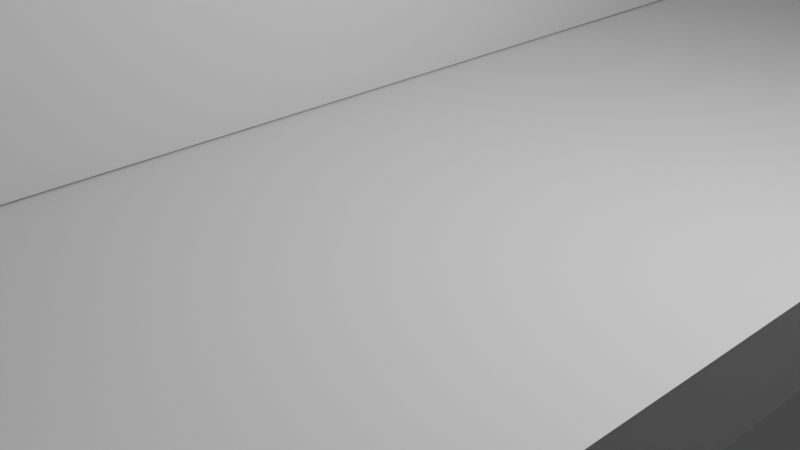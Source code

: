 # Source: horizontal_bar1.blend  (saved by Blender 3.3.6; exported with 4.5.12 LTS)
import bpy
from mathutils import Matrix  # noqa: F401  (used for matrix-valued properties, if any)

bpy.ops.wm.read_factory_settings(use_empty=True)
scene = bpy.context.scene
scene.name = 'Scene'

# ---- collections
col_collection = bpy.data.collections.new('Collection'); scene.collection.children.link(col_collection)

# ---- materials (node trees are filled in below, after node groups)
mat_material = bpy.data.materials.new('Material')
mat_material.alpha_threshold = 0.0
mat_material.use_transparent_shadow = False
mat_material.roughness = 0.5
mat_material.line_color = (0.0, 0.0, 0.0, 1.0)

# ---- material node trees
mat_material.use_nodes = True; mat_material.node_tree.nodes.clear()
_N = mat_material.node_tree.nodes; _L = mat_material.node_tree.links
n0 = _N.new('ShaderNodeOutputMaterial'); n0.name = 'Material Output'; n0.location = (300, 300)
n1 = _N.new('ShaderNodeBsdfPrincipled'); n1.name = 'Principled BSDF'; n1.location = (10, 300)
n1.distribution = 'GGX'
n1.subsurface_method = 'RANDOM_WALK_SKIN'
n1.inputs[3].default_value = 1.45
n1.inputs[27].default_value = (0.0, 0.0, 0.0, 1.0)
n1.inputs[28].default_value = 1.0
_L.new(n1.outputs[0], n0.inputs[0])
n0.is_active_output = True

# ---- world
world_world = bpy.data.worlds.new('World'); scene.world = world_world
world_world.use_nodes = True; world_world.node_tree.nodes.clear()
_N = world_world.node_tree.nodes; _L = world_world.node_tree.links
n0 = _N.new('ShaderNodeOutputWorld'); n0.name = 'World Output'; n0.location = (300, 300)
n1 = _N.new('ShaderNodeBackground'); n1.name = 'Background'; n1.location = (10, 300)
n1.inputs[0].default_value = (0.05088, 0.05088, 0.05088, 1.0)
_L.new(n1.outputs[0], n0.inputs[0])
n0.is_active_output = True
world_world.color = (0.05088, 0.05088, 0.05088)
world_world.use_sun_shadow = False
world_world.sun_shadow_jitter_overblur = 0.0

# ---- cameras
cam_camera = bpy.data.cameras.new('Camera')
cam_camera.clip_end = 100.0
cam_camera.ortho_scale = 7.314

# ---- lights
light_light = bpy.data.lights.new('Light', 'POINT')
light_light.transmission_factor = 0.0
light_light.energy = 1000.0
light_light.shadow_soft_size = 0.1
light_light.shadow_maximum_resolution = 0.006
light_light.use_absolute_resolution = True

# ---- meshes
me_cube = bpy.data.meshes.new('Cube')
me_cube.from_pydata([(1.0, 1.0, 1.0), (1.0, 1.0, -1.0), (1.0, -1.0, 1.0), (1.0, -1.0, -1.0), (-1.0, 1.0, 1.0), (-1.0, 1.0, -1.0), (-1.0, -1.0, 1.0), (-1.0, -1.0, -1.0), (-1.0, 0.8947, -1.0), (-1.0, 0.7895, -1.0), (-1.0, 0.6842, -1.0), (-1.0, 0.5789, -1.0), (-1.0, 0.4737, -1.0), (-1.0, 0.3684, -1.0), (-1.0, 0.2632, -1.0), (-1.0, 0.1579, -1.0), (-1.0, 0.05263, -1.0), (-1.0, -0.05263, -1.0), (-1.0, -0.1579, -1.0), (-1.0, -0.2632, -1.0), (-1.0, -0.3684, -1.0), (-1.0, -0.4737, -1.0), (-1.0, -0.5789, -1.0), (-1.0, -0.6842, -1.0), (-1.0, -0.7895, -1.0), (-1.0, -0.8947, -1.0), (0.7224, 0.8833, 1.0), (0.7224, 0.8009, 1.0), (0.7224, 0.6728, 1.0), (0.7224, 0.5903, 1.0), (0.7224, 0.4623, 1.0), (0.7224, 0.3798, 1.0), (0.7224, 0.2518, 1.0), (0.7224, 0.1693, 1.0), (0.7224, 0.04124, 1.0), (0.7224, -0.04124, 1.0), (0.7224, -0.1693, 1.0), (0.7224, -0.2518, 1.0), (0.7224, -0.3798, 1.0), (0.7224, -0.4623, 1.0), (0.7224, -0.5903, 1.0), (0.7224, -0.6728, 1.0), (0.7224, -0.8009, 1.0), (0.7224, -0.8833, 1.0), (0.2776, -0.8833, 1.0), (0.2776, -0.8009, 1.0), (0.2776, -0.6728, 1.0), (0.2776, -0.5903, 1.0), (0.2776, -0.4623, 1.0), (0.2776, -0.3798, 1.0), (0.2776, -0.2518, 1.0), (0.2776, -0.1693, 1.0), (0.2776, -0.04124, 1.0), (0.2776, 0.04124, 1.0), (0.2776, 0.1693, 1.0), (0.2776, 0.2518, 1.0), (0.2776, 0.3798, 1.0), (0.2776, 0.4623, 1.0), (0.2776, 0.5903, 1.0), (0.2776, 0.6728, 1.0), (0.2776, 0.8009, 1.0), (0.2776, 0.8833, 1.0), (1.0, -0.8947, -1.0), (1.0, -0.7895, -1.0), (1.0, -0.6842, -1.0), (1.0, -0.5789, -1.0), (1.0, -0.4737, -1.0), (1.0, -0.3684, -1.0), (1.0, -0.2632, -1.0), (1.0, -0.1579, -1.0), (1.0, -0.05263, -1.0), (1.0, 0.05263, -1.0), (1.0, 0.1579, -1.0), (1.0, 0.2632, -1.0), (1.0, 0.3684, -1.0), (1.0, 0.4737, -1.0), (1.0, 0.5789, -1.0), (1.0, 0.6842, -1.0), (1.0, 0.7895, -1.0), (1.0, 0.8947, -1.0), (1.0, 0.8947, 1.0), (1.0, 0.7895, 1.0), (1.0, 0.6842, 1.0), (1.0, 0.5789, 1.0), (1.0, 0.4737, 1.0), (1.0, 0.3684, 1.0), (1.0, 0.2632, 1.0), (1.0, 0.1579, 1.0), (1.0, 0.05263, 1.0), (1.0, -0.05263, 1.0), (1.0, -0.1579, 1.0), (1.0, -0.2632, 1.0), (1.0, -0.3684, 1.0), (1.0, -0.4737, 1.0), (1.0, -0.5789, 1.0), (1.0, -0.6842, 1.0), (1.0, -0.7895, 1.0), (1.0, -0.8947, 1.0), (-1.0, -0.8947, 1.0), (-1.0, -0.7895, 1.0), (-1.0, -0.6842, 1.0), (-1.0, -0.5789, 1.0), (-1.0, -0.4737, 1.0), (-1.0, -0.3684, 1.0), (-1.0, -0.2632, 1.0), (-1.0, -0.1579, 1.0), (-1.0, -0.05263, 1.0), (-1.0, 0.05263, 1.0), (-1.0, 0.1579, 1.0), (-1.0, 0.2632, 1.0), (-1.0, 0.3684, 1.0), (-1.0, 0.4737, 1.0), (-1.0, 0.5789, 1.0), (-1.0, 0.6842, 1.0), (-1.0, 0.7895, 1.0), (-1.0, 0.8947, 1.0), (0.7224, 0.8833, 1.0), (0.7224, 0.8009, 1.0), (0.7224, 0.6728, 1.0), (0.7224, 0.5903, 1.0), (0.7224, 0.4623, 1.0), (0.7224, 0.3798, 1.0), (0.7224, 0.2518, 1.0), (0.7224, 0.1693, 1.0), (0.7224, 0.04124, 1.0), (0.7224, -0.04124, 1.0), (0.7224, -0.1693, 1.0), (0.7224, -0.2518, 1.0), (0.7224, -0.3798, 1.0), (0.7224, -0.4623, 1.0), (0.7224, -0.5903, 1.0), (0.7224, -0.6728, 1.0), (0.7224, -0.8009, 1.0), (0.7224, -0.8833, 1.0), (0.2776, -0.8833, 1.0), (0.2776, -0.8009, 1.0), (0.2776, -0.6728, 1.0), (0.2776, -0.5903, 1.0), (0.2776, -0.4623, 1.0), (0.2776, -0.3798, 1.0), (0.2776, -0.2518, 1.0), (0.2776, -0.1693, 1.0), (0.2776, -0.04124, 1.0), (0.2776, 0.04124, 1.0), (0.2776, 0.1693, 1.0), (0.2776, 0.2518, 1.0), (0.2776, 0.3798, 1.0), (0.2776, 0.4623, 1.0), (0.2776, 0.5903, 1.0), (0.2776, 0.6728, 1.0), (0.2776, 0.8009, 1.0), (0.2776, 0.8833, 1.0), (0.7224, 0.8833, 1.0), (0.7224, 0.8009, 1.0), (0.7224, 0.4623, 1.0), (0.7224, 0.3798, 1.0), (0.7224, 0.2518, 1.0), (0.7224, 0.1693, 1.0), (0.7224, -0.1693, 1.0), (0.7224, -0.2518, 1.0), (0.7224, -0.3798, 1.0), (0.7224, -0.4623, 1.0), (0.7224, -0.8009, 1.0), (0.7224, -0.8833, 1.0), (0.4843, -0.8833, 1.0), (0.4843, -0.8009, 1.0), (0.4843, -0.4623, 1.0), (0.4843, -0.3798, 1.0), (0.2776, -0.2518, 1.0), (0.2776, -0.1693, 1.0), (0.2776, 0.1693, 1.0), (0.2776, 0.2518, 1.0), (0.4843, 0.3798, 1.0), (0.4843, 0.4623, 1.0), (0.4843, 0.8009, 1.0), (0.4843, 0.8833, 1.0), (0.7224, 0.8833, 25.17), (0.7224, 0.8009, 25.17), (0.7224, 0.4623, 25.17), (0.7224, 0.3798, 25.17), (0.7224, -0.3798, 25.17), (0.7224, -0.4623, 25.17), (0.6106, -0.8009, 25.28), (0.7224, -0.8833, 25.17), (0.4843, -0.8833, 25.17), (0.3894, -0.8009, 25.28), (0.4843, -0.4623, 25.17), (0.4843, -0.3798, 25.17), (0.4843, 0.3798, 25.17), (0.4843, 0.4623, 25.17), (0.4843, 0.8009, 25.17), (0.4843, 0.8833, 25.17), (0.7224, 0.8833, 26.83), (0.7224, 0.8009, 26.83), (0.7224, 0.4623, 26.83), (0.7224, 0.3798, 26.83), (0.7224, -0.3798, 26.83), (0.7224, -0.4623, 26.83), (0.6106, -0.8009, 26.72), (0.7224, -0.8833, 26.83), (0.2776, -0.8833, 26.83), (0.3894, -0.8009, 26.72), (0.2776, -0.4623, 26.83), (0.2776, -0.3798, 26.83), (0.2776, 0.3798, 26.83), (0.2776, 0.4623, 26.83), (0.2776, 0.8009, 26.83), (0.2776, 0.8833, 26.83), (-0.5159, -0.8833, 25.17), (-0.5159, -0.8009, 25.17), (-0.5159, -0.4623, 25.17), (-0.5159, -0.3798, 25.17), (-0.5159, 0.3798, 25.17), (-0.5159, 0.4623, 25.17), (-0.5159, 0.8009, 25.17), (-0.5159, 0.8833, 25.17), (-0.5159, -0.8833, 26.83), (-0.5159, -0.8009, 26.83), (-0.5159, -0.4623, 26.83), (-0.5159, -0.3798, 26.83), (-0.5159, 0.3798, 26.83), (-0.5159, 0.4623, 26.83), (-0.5159, 0.8009, 26.83), (-0.5159, 0.8833, 26.83), (0.4843, -0.8009, 25.17), (0.7224, -0.8009, 25.17), (0.2776, -0.8009, 26.83), (0.7224, -0.8009, 26.83), (0.3894, -0.8009, 25.28), (0.6106, -0.8009, 25.28), (0.3894, -0.8009, 26.72), (0.6106, -0.8009, 26.72), (0.7224, -0.8009, 1.0), (0.7224, -0.8833, 1.0), (0.4843, -0.8833, 1.0), (0.4843, -0.8009, 1.0), (0.4843, -0.3798, 1.0), (0.7224, -0.3798, 1.0), (0.7224, -0.4623, 1.0), (0.4843, -0.4623, 1.0), (0.4843, 0.4623, 1.0), (0.7224, 0.4623, 1.0), (0.7224, 0.3798, 1.0), (0.4843, 0.3798, 1.0), (0.4843, 0.8833, 1.0), (0.7224, 0.8833, 1.0), (0.7224, 0.8009, 1.0), (0.4843, 0.8009, 1.0)], [], [(97, 98, 6, 2), (3, 2, 6, 7), (8, 115, 4, 5), (25, 62, 3, 7), (62, 97, 2, 3), (5, 4, 0, 1), (1, 0, 80, 79), (79, 80, 81, 78), (78, 81, 82, 77), (77, 82, 83, 76), (76, 83, 84, 75), (75, 84, 85, 74), (74, 85, 86, 73), (73, 86, 87, 72), (72, 87, 88, 71), (71, 88, 89, 70), (70, 89, 90, 69), (69, 90, 91, 68), (68, 91, 92, 67), (67, 92, 93, 66), (66, 93, 94, 65), (65, 94, 95, 64), (64, 95, 96, 63), (63, 96, 97, 62), (5, 1, 79, 8), (8, 79, 78, 9), (9, 78, 77, 10), (10, 77, 76, 11), (11, 76, 75, 12), (12, 75, 74, 13), (13, 74, 73, 14), (14, 73, 72, 15), (15, 72, 71, 16), (16, 71, 70, 17), (17, 70, 69, 18), (18, 69, 68, 19), (19, 68, 67, 20), (20, 67, 66, 21), (21, 66, 65, 22), (22, 65, 64, 23), (23, 64, 63, 24), (24, 63, 62, 25), (7, 6, 98, 25), (25, 98, 99, 24), (24, 99, 100, 23), (23, 100, 101, 22), (22, 101, 102, 21), (21, 102, 103, 20), (20, 103, 104, 19), (19, 104, 105, 18), (18, 105, 106, 17), (17, 106, 107, 16), (16, 107, 108, 15), (15, 108, 109, 14), (14, 109, 110, 13), (13, 110, 111, 12), (12, 111, 112, 11), (11, 112, 113, 10), (10, 113, 114, 9), (9, 114, 115, 8), (0, 4, 115, 80), (59, 58, 148, 149), (81, 114, 113, 82), (50, 37, 127, 140), (83, 112, 111, 84), (31, 30, 120, 121), (85, 110, 109, 86), (57, 56, 146, 147), (87, 108, 107, 88), (36, 51, 141, 126), (89, 106, 105, 90), (29, 28, 118, 119), (91, 104, 103, 92), (55, 54, 144, 145), (93, 102, 101, 94), (52, 35, 125, 142), (95, 100, 99, 96), (27, 26, 116, 117), (26, 27, 81, 80), (28, 29, 83, 82), (30, 31, 85, 84), (32, 33, 87, 86), (34, 35, 89, 88), (36, 37, 91, 90), (38, 39, 93, 92), (40, 41, 95, 94), (42, 43, 97, 96), (44, 45, 99, 98), (46, 47, 101, 100), (48, 49, 103, 102), (50, 51, 105, 104), (52, 53, 107, 106), (54, 55, 109, 108), (56, 57, 111, 110), (58, 59, 113, 112), (60, 61, 115, 114), (61, 26, 80, 115), (27, 60, 114, 81), (59, 28, 82, 113), (29, 58, 112, 83), (57, 30, 84, 111), (31, 56, 110, 85), (55, 32, 86, 109), (33, 54, 108, 87), (53, 34, 88, 107), (35, 52, 106, 89), (51, 36, 90, 105), (37, 50, 104, 91), (49, 38, 92, 103), (39, 48, 102, 93), (47, 40, 94, 101), (41, 46, 100, 95), (45, 42, 96, 99), (43, 44, 98, 97), (132, 135, 165, 162), (118, 149, 148, 119), (150, 117, 153, 174), (139, 138, 166, 167), (124, 143, 142, 125), (116, 151, 175, 152), (123, 122, 156, 157), (130, 137, 136, 131), (144, 123, 157, 170), (33, 32, 122, 123), (38, 49, 139, 128), (61, 60, 150, 151), (35, 34, 124, 125), (48, 39, 129, 138), (26, 61, 151, 116), (37, 36, 126, 127), (40, 47, 137, 130), (60, 27, 117, 150), (39, 38, 128, 129), (46, 41, 131, 136), (28, 59, 149, 118), (41, 40, 130, 131), (42, 45, 135, 132), (58, 29, 119, 148), (43, 42, 132, 133), (44, 43, 133, 134), (30, 57, 147, 120), (45, 44, 134, 135), (56, 31, 121, 146), (47, 46, 136, 137), (32, 55, 145, 122), (49, 48, 138, 139), (54, 33, 123, 144), (51, 50, 140, 141), (34, 53, 143, 124), (53, 52, 142, 143), (247, 246, 177, 190), (237, 236, 187, 180), (156, 171, 170, 157), (158, 169, 168, 159), (233, 232, 225, 183), (245, 244, 191, 176), (141, 140, 168, 169), (127, 126, 158, 159), (134, 133, 163, 164), (126, 141, 169, 158), (129, 128, 160, 161), (145, 144, 170, 171), (140, 127, 159, 168), (120, 147, 173, 154), (117, 116, 152, 153), (147, 146, 172, 173), (128, 139, 167, 160), (133, 132, 162, 163), (146, 121, 155, 172), (138, 129, 161, 166), (135, 134, 164, 165), (122, 145, 171, 156), (121, 120, 154, 155), (151, 150, 174, 175), (178, 189, 205, 194), (181, 180, 196, 197), (190, 177, 193, 206), (179, 178, 194, 195), (235, 234, 184, 224), (239, 238, 181, 186), (241, 240, 189, 178), (236, 239, 186, 187), (232, 235, 224, 225), (246, 245, 176, 177), (243, 242, 179, 188), (234, 233, 183, 184), (242, 241, 178, 179), (240, 243, 188, 189), (244, 247, 190, 191), (238, 237, 180, 181), (192, 207, 206, 193), (194, 205, 204, 195), (196, 203, 202, 197), (227, 226, 200, 199), (183, 225, 227, 199), (188, 179, 195, 204), (206, 207, 223, 222), (180, 187, 203, 196), (186, 202, 218, 210), (186, 181, 197, 202), (204, 205, 221, 220), (198, 182, 229, 231), (203, 187, 211, 219), (177, 176, 192, 193), (184, 183, 199, 200), (176, 191, 207, 192), (209, 208, 216, 217), (211, 210, 218, 219), (213, 212, 220, 221), (215, 214, 222, 223), (205, 189, 213, 221), (207, 191, 215, 223), (224, 184, 208, 209), (187, 186, 210, 211), (188, 204, 220, 212), (189, 188, 212, 213), (184, 200, 216, 208), (200, 226, 217, 216), (190, 206, 222, 214), (191, 190, 214, 215), (226, 224, 209, 217), (202, 203, 219, 218), (185, 182, 225, 224), (198, 201, 226, 227), (182, 198, 227, 225), (201, 185, 224, 226), (229, 228, 230, 231), (182, 185, 228, 229), (185, 201, 230, 228), (201, 198, 231, 230), (164, 163, 233, 234), (162, 165, 235, 232), (165, 164, 234, 235), (163, 162, 232, 233), (161, 160, 237, 238), (167, 166, 239, 236), (166, 161, 238, 239), (160, 167, 236, 237), (173, 172, 243, 240), (155, 154, 241, 242), (172, 155, 242, 243), (154, 173, 240, 241), (175, 174, 247, 244), (153, 152, 245, 246), (152, 175, 244, 245), (174, 153, 246, 247)])
_uv = me_cube.uv_layers.new(name='UVMap')
_uv.uv.foreach_set('vector', [0.625, 0.7368, 0.875, 0.7368, 0.875, 0.75, 0.625, 0.75, 0.375, 0.75, 0.625, 0.75, 0.625, 1.0, 0.375, 1.0, 0.375, 0.2368, 0.625, 0.2368, 0.625, 0.25, 0.375, 0.25, 0.125, 0.7368, 0.375, 0.7368, 0.375, 0.75, 0.125, 0.75, 0.375, 0.7368, 0.625, 0.7368, 0.625, 0.75, 0.375, 0.75, 0.375, 0.25, 0.625, 0.25, 0.625, 0.5, 0.375, 0.5, 0.375, 0.5, 0.625, 0.5, 0.625, 0.5132, 0.375, 0.5132, 0.375, 0.5132, 0.625, 0.5132, 0.625, 0.5263, 0.375, 0.5263, 0.375, 0.5263, 0.625, 0.5263, 0.625, 0.5395, 0.375, 0.5395, 0.375, 0.5395, 0.625, 0.5395, 0.625, 0.5526, 0.375, 0.5526, 0.375, 0.5526, 0.625, 0.5526, 0.625, 0.5658, 0.375, 0.5658, 0.375, 0.5658, 0.625, 0.5658, 0.625, 0.5789, 0.375, 0.5789, 0.375, 0.5789, 0.625, 0.5789, 0.625, 0.5921, 0.375, 0.5921, 0.375, 0.5921, 0.625, 0.5921, 0.625, 0.6053, 0.375, 0.6053, 0.375, 0.6053, 0.625, 0.6053, 0.625, 0.6184, 0.375, 0.6184, 0.375, 0.6184, 0.625, 0.6184, 0.625, 0.6316, 0.375, 0.6316, 0.375, 0.6316, 0.625, 0.6316, 0.625, 0.6447, 0.375, 0.6447, 0.375, 0.6447, 0.625, 0.6447, 0.625, 0.6579, 0.375, 0.6579, 0.375, 0.6579, 0.625, 0.6579, 0.625, 0.6711, 0.375, 0.6711, 0.375, 0.6711, 0.625, 0.6711, 0.625, 0.6842, 0.375, 0.6842, 0.375, 0.6842, 0.625, 0.6842, 0.625, 0.6974, 0.375, 0.6974, 0.375, 0.6974, 0.625, 0.6974, 0.625, 0.7105, 0.375, 0.7105, 0.375, 0.7105, 0.625, 0.7105, 0.625, 0.7237, 0.375, 0.7237, 0.375, 0.7237, 0.625, 0.7237, 0.625, 0.7368, 0.375, 0.7368, 0.125, 0.5, 0.375, 0.5, 0.375, 0.5132, 0.125, 0.5132, 0.125, 0.5132, 0.375, 0.5132, 0.375, 0.5263, 0.125, 0.5263, 0.125, 0.5263, 0.375, 0.5263, 0.375, 0.5395, 0.125, 0.5395, 0.125, 0.5395, 0.375, 0.5395, 0.375, 0.5526, 0.125, 0.5526, 0.125, 0.5526, 0.375, 0.5526, 0.375, 0.5658, 0.125, 0.5658, 0.125, 0.5658, 0.375, 0.5658, 0.375, 0.5789, 0.125, 0.5789, 0.125, 0.5789, 0.375, 0.5789, 0.375, 0.5921, 0.125, 0.5921, 0.125, 0.5921, 0.375, 0.5921, 0.375, 0.6053, 0.125, 0.6053, 0.125, 0.6053, 0.375, 0.6053, 0.375, 0.6184, 0.125, 0.6184, 0.125, 0.6184, 0.375, 0.6184, 0.375, 0.6316, 0.125, 0.6316, 0.125, 0.6316, 0.375, 0.6316, 0.375, 0.6447, 0.125, 0.6447, 0.125, 0.6447, 0.375, 0.6447, 0.375, 0.6579, 0.125, 0.6579, 0.125, 0.6579, 0.375, 0.6579, 0.375, 0.6711, 0.125, 0.6711, 0.125, 0.6711, 0.375, 0.6711, 0.375, 0.6842, 0.125, 0.6842, 0.125, 0.6842, 0.375, 0.6842, 0.375, 0.6974, 0.125, 0.6974, 0.125, 0.6974, 0.375, 0.6974, 0.375, 0.7105, 0.125, 0.7105, 0.125, 0.7105, 0.375, 0.7105, 0.375, 0.7237, 0.125, 0.7237, 0.125, 0.7237, 0.375, 0.7237, 0.375, 0.7368, 0.125, 0.7368, 0.375, 0.0, 0.625, 0.0, 0.625, 0.01316, 0.375, 0.01316, 0.375, 0.01316, 0.625, 0.01316, 0.625, 0.02632, 0.375, 0.02632, 0.375, 0.02632, 0.625, 0.02632, 0.625, 0.03947, 0.375, 0.03947, 0.375, 0.03947, 0.625, 0.03947, 0.625, 0.05263, 0.375, 0.05263, 0.375, 0.05263, 0.625, 0.05263, 0.625, 0.06579, 0.375, 0.06579, 0.375, 0.06579, 0.625, 0.06579, 0.625, 0.07895, 0.375, 0.07895, 0.375, 0.07895, 0.625, 0.07895, 0.625, 0.09211, 0.375, 0.09211, 0.375, 0.09211, 0.625, 0.09211, 0.625, 0.1053, 0.375, 0.1053, 0.375, 0.1053, 0.625, 0.1053, 0.625, 0.1184, 0.375, 0.1184, 0.375, 0.1184, 0.625, 0.1184, 0.625, 0.1316, 0.375, 0.1316, 0.375, 0.1316, 0.625, 0.1316, 0.625, 0.1447, 0.375, 0.1447, 0.375, 0.1447, 0.625, 0.1447, 0.625, 0.1579, 0.375, 0.1579, 0.375, 0.1579, 0.625, 0.1579, 0.625, 0.1711, 0.375, 0.1711, 0.375, 0.1711, 0.625, 0.1711, 0.625, 0.1842, 0.375, 0.1842, 0.375, 0.1842, 0.625, 0.1842, 0.625, 0.1974, 0.375, 0.1974, 0.375, 0.1974, 0.625, 0.1974, 0.625, 0.2105, 0.375, 0.2105, 0.375, 0.2105, 0.625, 0.2105, 0.625, 0.2237, 0.375, 0.2237, 0.375, 0.2237, 0.625, 0.2237, 0.625, 0.2368, 0.375, 0.2368, 0.625, 0.5, 0.875, 0.5, 0.875, 0.5132, 0.625, 0.5132, 0.8736, 0.5409, 0.8736, 0.5512, 0.8736, 0.5512, 0.8736, 0.5409, 0.625, 0.5263, 0.875, 0.5263, 0.875, 0.5395, 0.625, 0.5395, 0.8736, 0.6565, 0.6264, 0.6565, 0.6264, 0.6565, 0.8736, 0.6565, 0.625, 0.5526, 0.875, 0.5526, 0.875, 0.5658, 0.625, 0.5658, 0.6264, 0.5775, 0.6264, 0.5672, 0.6264, 0.5672, 0.6264, 0.5775, 0.625, 0.5789, 0.875, 0.5789, 0.875, 0.5921, 0.625, 0.5921, 0.8736, 0.5672, 0.8736, 0.5775, 0.8736, 0.5775, 0.8736, 0.5672, 0.625, 0.6053, 0.875, 0.6053, 0.875, 0.6184, 0.625, 0.6184, 0.6264, 0.6462, 0.8736, 0.6462, 0.8736, 0.6462, 0.6264, 0.6462, 0.625, 0.6316, 0.875, 0.6316, 0.875, 0.6447, 0.625, 0.6447, 0.6264, 0.5512, 0.6264, 0.5409, 0.6264, 0.5409, 0.6264, 0.5512, 0.625, 0.6579, 0.875, 0.6579, 0.875, 0.6711, 0.625, 0.6711, 0.8736, 0.5935, 0.8736, 0.6038, 0.8736, 0.6038, 0.8736, 0.5935, 0.625, 0.6842, 0.875, 0.6842, 0.875, 0.6974, 0.625, 0.6974, 0.8736, 0.6302, 0.6264, 0.6302, 0.6264, 0.6302, 0.8736, 0.6302, 0.625, 0.7105, 0.875, 0.7105, 0.875, 0.7237, 0.625, 0.7237, 0.6264, 0.5249, 0.6264, 0.5146, 0.6264, 0.5146, 0.6264, 0.5249, 0.6264, 0.5146, 0.6264, 0.5249, 0.625, 0.5263, 0.625, 0.5132, 0.6264, 0.5409, 0.6264, 0.5512, 0.625, 0.5526, 0.625, 0.5395, 0.6264, 0.5672, 0.6264, 0.5775, 0.625, 0.5789, 0.625, 0.5658, 0.6264, 0.5935, 0.6264, 0.6038, 0.625, 0.6053, 0.625, 0.5921, 0.6264, 0.6198, 0.6264, 0.6302, 0.625, 0.6316, 0.625, 0.6184, 0.6264, 0.6462, 0.6264, 0.6565, 0.625, 0.6579, 0.625, 0.6447, 0.6264, 0.6725, 0.6264, 0.6828, 0.625, 0.6842, 0.625, 0.6711, 0.6264, 0.6988, 0.6264, 0.7091, 0.625, 0.7105, 0.625, 0.6974, 0.6264, 0.7251, 0.6264, 0.7354, 0.625, 0.7368, 0.625, 0.7237, 0.8736, 0.7354, 0.8736, 0.7251, 0.875, 0.7237, 0.875, 0.7368, 0.8736, 0.7091, 0.8736, 0.6988, 0.875, 0.6974, 0.875, 0.7105, 0.8736, 0.6828, 0.8736, 0.6725, 0.875, 0.6711, 0.875, 0.6842, 0.8736, 0.6565, 0.8736, 0.6462, 0.875, 0.6447, 0.875, 0.6579, 0.8736, 0.6302, 0.8736, 0.6198, 0.875, 0.6184, 0.875, 0.6316, 0.8736, 0.6038, 0.8736, 0.5935, 0.875, 0.5921, 0.875, 0.6053, 0.8736, 0.5775, 0.8736, 0.5672, 0.875, 0.5658, 0.875, 0.5789, 0.8736, 0.5512, 0.8736, 0.5409, 0.875, 0.5395, 0.875, 0.5526, 0.8736, 0.5249, 0.8736, 0.5146, 0.875, 0.5132, 0.875, 0.5263, 0.8736, 0.5146, 0.6264, 0.5146, 0.625, 0.5132, 0.875, 0.5132, 0.6264, 0.5249, 0.8736, 0.5249, 0.875, 0.5263, 0.625, 0.5263, 0.8736, 0.5409, 0.6264, 0.5409, 0.625, 0.5395, 0.875, 0.5395, 0.6264, 0.5512, 0.8736, 0.5512, 0.875, 0.5526, 0.625, 0.5526, 0.8736, 0.5672, 0.6264, 0.5672, 0.625, 0.5658, 0.875, 0.5658, 0.6264, 0.5775, 0.8736, 0.5775, 0.875, 0.5789, 0.625, 0.5789, 0.8736, 0.5935, 0.6264, 0.5935, 0.625, 0.5921, 0.875, 0.5921, 0.6264, 0.6038, 0.8736, 0.6038, 0.875, 0.6053, 0.625, 0.6053, 0.8736, 0.6198, 0.6264, 0.6198, 0.625, 0.6184, 0.875, 0.6184, 0.6264, 0.6302, 0.8736, 0.6302, 0.875, 0.6316, 0.625, 0.6316, 0.8736, 0.6462, 0.6264, 0.6462, 0.625, 0.6447, 0.875, 0.6447, 0.6264, 0.6565, 0.8736, 0.6565, 0.875, 0.6579, 0.625, 0.6579, 0.8736, 0.6725, 0.6264, 0.6725, 0.625, 0.6711, 0.875, 0.6711, 0.6264, 0.6828, 0.8736, 0.6828, 0.875, 0.6842, 0.625, 0.6842, 0.8736, 0.6988, 0.6264, 0.6988, 0.625, 0.6974, 0.875, 0.6974, 0.6264, 0.7091, 0.8736, 0.7091, 0.875, 0.7105, 0.625, 0.7105, 0.8736, 0.7251, 0.6264, 0.7251, 0.625, 0.7237, 0.875, 0.7237, 0.6264, 0.7354, 0.8736, 0.7354, 0.875, 0.7368, 0.625, 0.7368, 0.6264, 0.7251, 0.8736, 0.7251, 0.8736, 0.7251, 0.6264, 0.7251, 0.6264, 0.5409, 0.8736, 0.5409, 0.8736, 0.5512, 0.6264, 0.5512, 0.8736, 0.5249, 0.6264, 0.5249, 0.6264, 0.5249, 0.8736, 0.5249, 0.8736, 0.6725, 0.8736, 0.6828, 0.8736, 0.6828, 0.8736, 0.6725, 0.6264, 0.6198, 0.8736, 0.6198, 0.8736, 0.6302, 0.6264, 0.6302, 0.6264, 0.5146, 0.8736, 0.5146, 0.8736, 0.5146, 0.6264, 0.5146, 0.6264, 0.6038, 0.6264, 0.5935, 0.6264, 0.5935, 0.6264, 0.6038, 0.6264, 0.6988, 0.8736, 0.6988, 0.8736, 0.7091, 0.6264, 0.7091, 0.8736, 0.6038, 0.6264, 0.6038, 0.6264, 0.6038, 0.8736, 0.6038, 0.6264, 0.6038, 0.6264, 0.5935, 0.6264, 0.5935, 0.6264, 0.6038, 0.6264, 0.6725, 0.8736, 0.6725, 0.8736, 0.6725, 0.6264, 0.6725, 0.8736, 0.5146, 0.8736, 0.5249, 0.8736, 0.5249, 0.8736, 0.5146, 0.6264, 0.6302, 0.6264, 0.6198, 0.6264, 0.6198, 0.6264, 0.6302, 0.8736, 0.6828, 0.6264, 0.6828, 0.6264, 0.6828, 0.8736, 0.6828, 0.6264, 0.5146, 0.8736, 0.5146, 0.8736, 0.5146, 0.6264, 0.5146, 0.6264, 0.6565, 0.6264, 0.6462, 0.6264, 0.6462, 0.6264, 0.6565, 0.6264, 0.6988, 0.8736, 0.6988, 0.8736, 0.6988, 0.6264, 0.6988, 0.8736, 0.5249, 0.6264, 0.5249, 0.6264, 0.5249, 0.8736, 0.5249, 0.6264, 0.6828, 0.6264, 0.6725, 0.6264, 0.6725, 0.6264, 0.6828, 0.8736, 0.7091, 0.6264, 0.7091, 0.6264, 0.7091, 0.8736, 0.7091, 0.6264, 0.5409, 0.8736, 0.5409, 0.8736, 0.5409, 0.6264, 0.5409, 0.6264, 0.7091, 0.6264, 0.6988, 0.6264, 0.6988, 0.6264, 0.7091, 0.6264, 0.7251, 0.8736, 0.7251, 0.8736, 0.7251, 0.6264, 0.7251, 0.8736, 0.5512, 0.6264, 0.5512, 0.6264, 0.5512, 0.8736, 0.5512, 0.6264, 0.7354, 0.6264, 0.7251, 0.6264, 0.7251, 0.6264, 0.7354, 0.8736, 0.7354, 0.6264, 0.7354, 0.6264, 0.7354, 0.8736, 0.7354, 0.6264, 0.5672, 0.8736, 0.5672, 0.8736, 0.5672, 0.6264, 0.5672, 0.8736, 0.7251, 0.8736, 0.7354, 0.8736, 0.7354, 0.8736, 0.7251, 0.8736, 0.5775, 0.6264, 0.5775, 0.6264, 0.5775, 0.8736, 0.5775, 0.8736, 0.6988, 0.8736, 0.7091, 0.8736, 0.7091, 0.8736, 0.6988, 0.6264, 0.5935, 0.8736, 0.5935, 0.8736, 0.5935, 0.6264, 0.5935, 0.8736, 0.6725, 0.8736, 0.6828, 0.8736, 0.6828, 0.8736, 0.6725, 0.8736, 0.6038, 0.6264, 0.6038, 0.6264, 0.6038, 0.8736, 0.6038, 0.8736, 0.6462, 0.8736, 0.6565, 0.8736, 0.6565, 0.8736, 0.6462, 0.6264, 0.6198, 0.8736, 0.6198, 0.8736, 0.6198, 0.6264, 0.6198, 0.8736, 0.6198, 0.8736, 0.6302, 0.8736, 0.6302, 0.8736, 0.6198, 0.8736, 0.5249, 0.6264, 0.5249, 0.6264, 0.5249, 0.8736, 0.5249, 0.6264, 0.6725, 0.8736, 0.6725, 0.8736, 0.6725, 0.6264, 0.6725, 0.6264, 0.5935, 0.8736, 0.5935, 0.8736, 0.6038, 0.6264, 0.6038, 0.6264, 0.6462, 0.8736, 0.6462, 0.8736, 0.6565, 0.6264, 0.6565, 0.6264, 0.7354, 0.6264, 0.7251, 0.6264, 0.7251, 0.6264, 0.7354, 0.6264, 0.5146, 0.8736, 0.5146, 0.8736, 0.5146, 0.6264, 0.5146, 0.8736, 0.6462, 0.8736, 0.6565, 0.8736, 0.6565, 0.8736, 0.6462, 0.6264, 0.6565, 0.6264, 0.6462, 0.6264, 0.6462, 0.6264, 0.6565, 0.8736, 0.7354, 0.6264, 0.7354, 0.6264, 0.7354, 0.8736, 0.7354, 0.6264, 0.6462, 0.8736, 0.6462, 0.8736, 0.6462, 0.6264, 0.6462, 0.6264, 0.6828, 0.6264, 0.6725, 0.6264, 0.6725, 0.6264, 0.6828, 0.8736, 0.5935, 0.8736, 0.6038, 0.8736, 0.6038, 0.8736, 0.5935, 0.8736, 0.6565, 0.6264, 0.6565, 0.6264, 0.6565, 0.8736, 0.6565, 0.6264, 0.5672, 0.8736, 0.5672, 0.8736, 0.5672, 0.6264, 0.5672, 0.6264, 0.5249, 0.6264, 0.5146, 0.6264, 0.5146, 0.6264, 0.5249, 0.8736, 0.5672, 0.8736, 0.5775, 0.8736, 0.5775, 0.8736, 0.5672, 0.6264, 0.6725, 0.8736, 0.6725, 0.8736, 0.6725, 0.6264, 0.6725, 0.6264, 0.7354, 0.6264, 0.7251, 0.6264, 0.7251, 0.6264, 0.7354, 0.8736, 0.5775, 0.6264, 0.5775, 0.6264, 0.5775, 0.8736, 0.5775, 0.8736, 0.6828, 0.6264, 0.6828, 0.6264, 0.6828, 0.8736, 0.6828, 0.8736, 0.7251, 0.8736, 0.7354, 0.8736, 0.7354, 0.8736, 0.7251, 0.6264, 0.5935, 0.8736, 0.5935, 0.8736, 0.5935, 0.6264, 0.5935, 0.6264, 0.5775, 0.6264, 0.5672, 0.6264, 0.5672, 0.6264, 0.5775, 0.8736, 0.5146, 0.8736, 0.5249, 0.8736, 0.5249, 0.8736, 0.5146, 0.6264, 0.5672, 0.8736, 0.5672, 0.8736, 0.5672, 0.6264, 0.5672, 0.6264, 0.6828, 0.6264, 0.6725, 0.6264, 0.6725, 0.6264, 0.6828, 0.8736, 0.5249, 0.6264, 0.5249, 0.6264, 0.5249, 0.8736, 0.5249, 0.6264, 0.5775, 0.6264, 0.5672, 0.6264, 0.5672, 0.6264, 0.5775, 0.8736, 0.7251, 0.8736, 0.7354, 0.8736, 0.7354, 0.8736, 0.7251, 0.8736, 0.6828, 0.6264, 0.6828, 0.6264, 0.6828, 0.8736, 0.6828, 0.6264, 0.5672, 0.8736, 0.5672, 0.8736, 0.5672, 0.6264, 0.5672, 0.8736, 0.6725, 0.8736, 0.6828, 0.8736, 0.6828, 0.8736, 0.6725, 0.6264, 0.7251, 0.8736, 0.7251, 0.8736, 0.7251, 0.6264, 0.7251, 0.6264, 0.5249, 0.6264, 0.5146, 0.6264, 0.5146, 0.6264, 0.5249, 0.8736, 0.5775, 0.6264, 0.5775, 0.6264, 0.5775, 0.8736, 0.5775, 0.8736, 0.7354, 0.6264, 0.7354, 0.6264, 0.7354, 0.8736, 0.7354, 0.6264, 0.5775, 0.6264, 0.5672, 0.6264, 0.5672, 0.6264, 0.5775, 0.8736, 0.5672, 0.8736, 0.5775, 0.8736, 0.5775, 0.8736, 0.5672, 0.8736, 0.5146, 0.8736, 0.5249, 0.8736, 0.5249, 0.8736, 0.5146, 0.6264, 0.6828, 0.6264, 0.6725, 0.6264, 0.6725, 0.6264, 0.6828, 0.6264, 0.5146, 0.8736, 0.5146, 0.8736, 0.5249, 0.6264, 0.5249, 0.6264, 0.5672, 0.8736, 0.5672, 0.8736, 0.5775, 0.6264, 0.5775, 0.6264, 0.6725, 0.8736, 0.6725, 0.8736, 0.6828, 0.6264, 0.6828, 0.6264, 0.7251, 0.8736, 0.7251, 0.8736, 0.7354, 0.6264, 0.7354, 0.6264, 0.7354, 0.6264, 0.7251, 0.6264, 0.7251, 0.6264, 0.7354, 0.8736, 0.5775, 0.6264, 0.5775, 0.6264, 0.5775, 0.8736, 0.5775, 0.8736, 0.5249, 0.8736, 0.5146, 0.8736, 0.5146, 0.8736, 0.5249, 0.6264, 0.6725, 0.8736, 0.6725, 0.8736, 0.6725, 0.6264, 0.6725, 0.8736, 0.6828, 0.8736, 0.6828, 0.8736, 0.6828, 0.8736, 0.6828, 0.8736, 0.6828, 0.6264, 0.6828, 0.6264, 0.6828, 0.8736, 0.6828, 0.8736, 0.5775, 0.8736, 0.5672, 0.8736, 0.5672, 0.8736, 0.5775, 0.6886, 0.7251, 0.6886, 0.7251, 0.6886, 0.7251, 0.6886, 0.7251, 0.8736, 0.6725, 0.8736, 0.6725, 0.8736, 0.6725, 0.8736, 0.6725, 0.6264, 0.5249, 0.6264, 0.5146, 0.6264, 0.5146, 0.6264, 0.5249, 0.8736, 0.7354, 0.6264, 0.7354, 0.6264, 0.7354, 0.8736, 0.7354, 0.6264, 0.5146, 0.8736, 0.5146, 0.8736, 0.5146, 0.6264, 0.5146, 0.8736, 0.7251, 0.8736, 0.7354, 0.8736, 0.7354, 0.8736, 0.7251, 0.8736, 0.6725, 0.8736, 0.6828, 0.8736, 0.6828, 0.8736, 0.6725, 0.8736, 0.5672, 0.8736, 0.5775, 0.8736, 0.5775, 0.8736, 0.5672, 0.8736, 0.5146, 0.8736, 0.5249, 0.8736, 0.5249, 0.8736, 0.5146, 0.8736, 0.5672, 0.8736, 0.5672, 0.8736, 0.5672, 0.8736, 0.5672, 0.8736, 0.5146, 0.8736, 0.5146, 0.8736, 0.5146, 0.8736, 0.5146, 0.8736, 0.7251, 0.8736, 0.7354, 0.8736, 0.7354, 0.8736, 0.7251, 0.8736, 0.6725, 0.8736, 0.6828, 0.8736, 0.6828, 0.8736, 0.6725, 0.8736, 0.5775, 0.8736, 0.5775, 0.8736, 0.5775, 0.8736, 0.5775, 0.8736, 0.5672, 0.8736, 0.5775, 0.8736, 0.5775, 0.8736, 0.5672, 0.8736, 0.7354, 0.8736, 0.7354, 0.8736, 0.7354, 0.8736, 0.7354, 0.8736, 0.7354, 0.8736, 0.7251, 0.8736, 0.7251, 0.8736, 0.7354, 0.8736, 0.5249, 0.8736, 0.5249, 0.8736, 0.5249, 0.8736, 0.5249, 0.8736, 0.5146, 0.8736, 0.5249, 0.8736, 0.5249, 0.8736, 0.5146, 0.8736, 0.7251, 0.8736, 0.7251, 0.8736, 0.7251, 0.8736, 0.7251, 0.8736, 0.6828, 0.8736, 0.6725, 0.8736, 0.6725, 0.8736, 0.6828, 0.8114, 0.7251, 0.6886, 0.7251, 0.6264, 0.7251, 0.8736, 0.7251, 0.6886, 0.7251, 0.8114, 0.7251, 0.8736, 0.7251, 0.6264, 0.7251, 0.6886, 0.7251, 0.6886, 0.7251, 0.6264, 0.7251, 0.6264, 0.7251, 0.8114, 0.7251, 0.8114, 0.7251, 0.8736, 0.7251, 0.8736, 0.7251, 0.6886, 0.7251, 0.8114, 0.7251, 0.8114, 0.7251, 0.6886, 0.7251, 0.6886, 0.7251, 0.8114, 0.7251, 0.8114, 0.7251, 0.6886, 0.7251, 0.8114, 0.7251, 0.8114, 0.7251, 0.8114, 0.7251, 0.8114, 0.7251, 0.8114, 0.7251, 0.6886, 0.7251, 0.6886, 0.7251, 0.8114, 0.7251, 0.8736, 0.7354, 0.6264, 0.7354, 0.6264, 0.7354, 0.8736, 0.7354, 0.6264, 0.7251, 0.8736, 0.7251, 0.8736, 0.7251, 0.6264, 0.7251, 0.8736, 0.7251, 0.8736, 0.7354, 0.8736, 0.7354, 0.8736, 0.7251, 0.6264, 0.7354, 0.6264, 0.7251, 0.6264, 0.7251, 0.6264, 0.7354, 0.6264, 0.6828, 0.6264, 0.6725, 0.6264, 0.6725, 0.6264, 0.6828, 0.8736, 0.6725, 0.8736, 0.6828, 0.8736, 0.6828, 0.8736, 0.6725, 0.8736, 0.6828, 0.6264, 0.6828, 0.6264, 0.6828, 0.8736, 0.6828, 0.6264, 0.6725, 0.8736, 0.6725, 0.8736, 0.6725, 0.6264, 0.6725, 0.8736, 0.5672, 0.8736, 0.5775, 0.8736, 0.5775, 0.8736, 0.5672, 0.6264, 0.5775, 0.6264, 0.5672, 0.6264, 0.5672, 0.6264, 0.5775, 0.8736, 0.5775, 0.6264, 0.5775, 0.6264, 0.5775, 0.8736, 0.5775, 0.6264, 0.5672, 0.8736, 0.5672, 0.8736, 0.5672, 0.6264, 0.5672, 0.8736, 0.5146, 0.8736, 0.5249, 0.8736, 0.5249, 0.8736, 0.5146, 0.6264, 0.5249, 0.6264, 0.5146, 0.6264, 0.5146, 0.6264, 0.5249, 0.6264, 0.5146, 0.8736, 0.5146, 0.8736, 0.5146, 0.6264, 0.5146, 0.8736, 0.5249, 0.6264, 0.5249, 0.6264, 0.5249, 0.8736, 0.5249])
me_cube.materials.append(mat_material)
me_cube.use_mirror_vertex_groups = False
me_cube.update()
me_cube_002 = bpy.data.meshes.new('Cube.002')
me_cube_002.from_pydata([(-1.0, -1.0, -1.0), (-1.0, -1.0, 1.0), (-1.0, 1.0, -1.0), (-1.0, 1.0, 1.0), (1.0, -1.0, -1.0), (1.0, -1.0, 1.0), (1.0, 1.0, -1.0), (1.0, 1.0, 1.0)], [], [(0, 1, 3, 2), (2, 3, 7, 6), (6, 7, 5, 4), (4, 5, 1, 0), (2, 6, 4, 0), (7, 3, 1, 5)])
_uv = me_cube_002.uv_layers.new(name='UVMap')
_uv.uv.foreach_set('vector', [0.375, 0.0, 0.625, 0.0, 0.625, 0.25, 0.375, 0.25, 0.375, 0.25, 0.625, 0.25, 0.625, 0.5, 0.375, 0.5, 0.375, 0.5, 0.625, 0.5, 0.625, 0.75, 0.375, 0.75, 0.375, 0.75, 0.625, 0.75, 0.625, 1.0, 0.375, 1.0, 0.125, 0.5, 0.375, 0.5, 0.375, 0.75, 0.125, 0.75, 0.625, 0.5, 0.875, 0.5, 0.875, 0.75, 0.625, 0.75])
me_cube_002.update()
me_cube_003 = bpy.data.meshes.new('Cube.003')
me_cube_003.from_pydata([(1.0, 1.0, 1.0), (1.0, 1.0, -1.0), (1.0, -1.0, 1.0), (1.0, -1.0, -1.0), (-1.0, 1.0, 1.0), (-1.0, 1.0, -1.0), (-1.0, -1.0, 1.0), (-1.0, -1.0, -1.0), (-1.0, 0.8947, -1.0), (-1.0, 0.7895, -1.0), (-1.0, 0.6842, -1.0), (-1.0, 0.5789, -1.0), (-1.0, 0.4737, -1.0), (-1.0, 0.3684, -1.0), (-1.0, 0.2632, -1.0), (-1.0, 0.1579, -1.0), (-1.0, 0.05263, -1.0), (-1.0, -0.05263, -1.0), (-1.0, -0.1579, -1.0), (-1.0, -0.2632, -1.0), (-1.0, -0.3684, -1.0), (-1.0, -0.4737, -1.0), (-1.0, -0.5789, -1.0), (-1.0, -0.6842, -1.0), (-1.0, -0.7895, -1.0), (-1.0, -0.8947, -1.0), (0.7224, 0.8833, 1.0), (0.7224, 0.8009, 1.0), (0.7224, 0.6728, 1.0), (0.7224, 0.5903, 1.0), (0.7224, 0.4623, 1.0), (0.7224, 0.3798, 1.0), (0.7224, 0.2518, 1.0), (0.7224, 0.1693, 1.0), (0.7224, 0.04124, 1.0), (0.7224, -0.04124, 1.0), (0.7224, -0.1693, 1.0), (0.7224, -0.2518, 1.0), (0.7224, -0.3798, 1.0), (0.7224, -0.4623, 1.0), (0.7224, -0.5903, 1.0), (0.7224, -0.6728, 1.0), (0.7224, -0.8009, 1.0), (0.7224, -0.8833, 1.0), (0.2776, -0.8833, 1.0), (0.2776, -0.8009, 1.0), (0.2776, -0.6728, 1.0), (0.2776, -0.5903, 1.0), (0.2776, -0.4623, 1.0), (0.2776, -0.3798, 1.0), (0.2776, -0.2518, 1.0), (0.2776, -0.1693, 1.0), (0.2776, -0.04124, 1.0), (0.2776, 0.04124, 1.0), (0.2776, 0.1693, 1.0), (0.2776, 0.2518, 1.0), (0.2776, 0.3798, 1.0), (0.2776, 0.4623, 1.0), (0.2776, 0.5903, 1.0), (0.2776, 0.6728, 1.0), (0.2776, 0.8009, 1.0), (0.2776, 0.8833, 1.0), (1.0, -0.8947, -1.0), (1.0, -0.7895, -1.0), (1.0, -0.6842, -1.0), (1.0, -0.5789, -1.0), (1.0, -0.4737, -1.0), (1.0, -0.3684, -1.0), (1.0, -0.2632, -1.0), (1.0, -0.1579, -1.0), (1.0, -0.05263, -1.0), (1.0, 0.05263, -1.0), (1.0, 0.1579, -1.0), (1.0, 0.2632, -1.0), (1.0, 0.3684, -1.0), (1.0, 0.4737, -1.0), (1.0, 0.5789, -1.0), (1.0, 0.6842, -1.0), (1.0, 0.7895, -1.0), (1.0, 0.8947, -1.0), (1.0, 0.8947, 1.0), (1.0, 0.7895, 1.0), (1.0, 0.6842, 1.0), (1.0, 0.5789, 1.0), (1.0, 0.4737, 1.0), (1.0, 0.3684, 1.0), (1.0, 0.2632, 1.0), (1.0, 0.1579, 1.0), (1.0, 0.05263, 1.0), (1.0, -0.05263, 1.0), (1.0, -0.1579, 1.0), (1.0, -0.2632, 1.0), (1.0, -0.3684, 1.0), (1.0, -0.4737, 1.0), (1.0, -0.5789, 1.0), (1.0, -0.6842, 1.0), (1.0, -0.7895, 1.0), (1.0, -0.8947, 1.0), (-1.0, -0.8947, 1.0), (-1.0, -0.7895, 1.0), (-1.0, -0.6842, 1.0), (-1.0, -0.5789, 1.0), (-1.0, -0.4737, 1.0), (-1.0, -0.3684, 1.0), (-1.0, -0.2632, 1.0), (-1.0, -0.1579, 1.0), (-1.0, -0.05263, 1.0), (-1.0, 0.05263, 1.0), (-1.0, 0.1579, 1.0), (-1.0, 0.2632, 1.0), (-1.0, 0.3684, 1.0), (-1.0, 0.4737, 1.0), (-1.0, 0.5789, 1.0), (-1.0, 0.6842, 1.0), (-1.0, 0.7895, 1.0), (-1.0, 0.8947, 1.0), (0.7224, 0.8833, 1.0), (0.7224, 0.8009, 1.0), (0.7224, 0.6728, 1.0), (0.7224, 0.5903, 1.0), (0.7224, 0.4623, 1.0), (0.7224, 0.3798, 1.0), (0.7224, 0.2518, 1.0), (0.7224, 0.1693, 1.0), (0.7224, 0.04124, 1.0), (0.7224, -0.04124, 1.0), (0.7224, -0.1693, 1.0), (0.7224, -0.2518, 1.0), (0.7224, -0.3798, 1.0), (0.7224, -0.4623, 1.0), (0.7224, -0.5903, 1.0), (0.7224, -0.6728, 1.0), (0.7224, -0.8009, 1.0), (0.7224, -0.8833, 1.0), (0.2776, -0.8833, 1.0), (0.2776, -0.8009, 1.0), (0.2776, -0.6728, 1.0), (0.2776, -0.5903, 1.0), (0.2776, -0.4623, 1.0), (0.2776, -0.3798, 1.0), (0.2776, -0.2518, 1.0), (0.2776, -0.1693, 1.0), (0.2776, -0.04124, 1.0), (0.2776, 0.04124, 1.0), (0.2776, 0.1693, 1.0), (0.2776, 0.2518, 1.0), (0.2776, 0.3798, 1.0), (0.2776, 0.4623, 1.0), (0.2776, 0.5903, 1.0), (0.2776, 0.6728, 1.0), (0.2776, 0.8009, 1.0), (0.2776, 0.8833, 1.0)], [], [(97, 98, 6, 2), (3, 2, 6, 7), (8, 115, 4, 5), (25, 62, 3, 7), (62, 97, 2, 3), (5, 4, 0, 1), (1, 0, 80, 79), (79, 80, 81, 78), (78, 81, 82, 77), (77, 82, 83, 76), (76, 83, 84, 75), (75, 84, 85, 74), (74, 85, 86, 73), (73, 86, 87, 72), (72, 87, 88, 71), (71, 88, 89, 70), (70, 89, 90, 69), (69, 90, 91, 68), (68, 91, 92, 67), (67, 92, 93, 66), (66, 93, 94, 65), (65, 94, 95, 64), (64, 95, 96, 63), (63, 96, 97, 62), (5, 1, 79, 8), (8, 79, 78, 9), (9, 78, 77, 10), (10, 77, 76, 11), (11, 76, 75, 12), (12, 75, 74, 13), (13, 74, 73, 14), (14, 73, 72, 15), (15, 72, 71, 16), (16, 71, 70, 17), (17, 70, 69, 18), (18, 69, 68, 19), (19, 68, 67, 20), (20, 67, 66, 21), (21, 66, 65, 22), (22, 65, 64, 23), (23, 64, 63, 24), (24, 63, 62, 25), (7, 6, 98, 25), (25, 98, 99, 24), (24, 99, 100, 23), (23, 100, 101, 22), (22, 101, 102, 21), (21, 102, 103, 20), (20, 103, 104, 19), (19, 104, 105, 18), (18, 105, 106, 17), (17, 106, 107, 16), (16, 107, 108, 15), (15, 108, 109, 14), (14, 109, 110, 13), (13, 110, 111, 12), (12, 111, 112, 11), (11, 112, 113, 10), (10, 113, 114, 9), (9, 114, 115, 8), (0, 4, 115, 80), (59, 58, 148, 149), (81, 114, 113, 82), (50, 37, 127, 140), (83, 112, 111, 84), (31, 30, 120, 121), (85, 110, 109, 86), (57, 56, 146, 147), (87, 108, 107, 88), (36, 51, 141, 126), (89, 106, 105, 90), (29, 28, 118, 119), (91, 104, 103, 92), (55, 54, 144, 145), (93, 102, 101, 94), (52, 35, 125, 142), (95, 100, 99, 96), (27, 26, 116, 117), (26, 27, 81, 80), (28, 29, 83, 82), (30, 31, 85, 84), (32, 33, 87, 86), (34, 35, 89, 88), (36, 37, 91, 90), (38, 39, 93, 92), (40, 41, 95, 94), (42, 43, 97, 96), (44, 45, 99, 98), (46, 47, 101, 100), (48, 49, 103, 102), (50, 51, 105, 104), (52, 53, 107, 106), (54, 55, 109, 108), (56, 57, 111, 110), (58, 59, 113, 112), (60, 61, 115, 114), (61, 26, 80, 115), (27, 60, 114, 81), (59, 28, 82, 113), (29, 58, 112, 83), (57, 30, 84, 111), (31, 56, 110, 85), (55, 32, 86, 109), (33, 54, 108, 87), (53, 34, 88, 107), (35, 52, 106, 89), (51, 36, 90, 105), (37, 50, 104, 91), (49, 38, 92, 103), (39, 48, 102, 93), (47, 40, 94, 101), (41, 46, 100, 95), (45, 42, 96, 99), (43, 44, 98, 97), (116, 151, 150, 117), (118, 149, 148, 119), (120, 147, 146, 121), (122, 145, 144, 123), (124, 143, 142, 125), (126, 141, 140, 127), (128, 139, 138, 129), (130, 137, 136, 131), (132, 135, 134, 133), (33, 32, 122, 123), (38, 49, 139, 128), (61, 60, 150, 151), (35, 34, 124, 125), (48, 39, 129, 138), (26, 61, 151, 116), (37, 36, 126, 127), (40, 47, 137, 130), (60, 27, 117, 150), (39, 38, 128, 129), (46, 41, 131, 136), (28, 59, 149, 118), (41, 40, 130, 131), (42, 45, 135, 132), (58, 29, 119, 148), (43, 42, 132, 133), (44, 43, 133, 134), (30, 57, 147, 120), (45, 44, 134, 135), (56, 31, 121, 146), (47, 46, 136, 137), (32, 55, 145, 122), (49, 48, 138, 139), (54, 33, 123, 144), (51, 50, 140, 141), (34, 53, 143, 124), (53, 52, 142, 143)])
_uv = me_cube_003.uv_layers.new(name='UVMap')
_uv.uv.foreach_set('vector', [0.625, 0.7368, 0.875, 0.7368, 0.875, 0.75, 0.625, 0.75, 0.375, 0.75, 0.625, 0.75, 0.625, 1.0, 0.375, 1.0, 0.375, 0.2368, 0.625, 0.2368, 0.625, 0.25, 0.375, 0.25, 0.125, 0.7368, 0.375, 0.7368, 0.375, 0.75, 0.125, 0.75, 0.375, 0.7368, 0.625, 0.7368, 0.625, 0.75, 0.375, 0.75, 0.375, 0.25, 0.625, 0.25, 0.625, 0.5, 0.375, 0.5, 0.375, 0.5, 0.625, 0.5, 0.625, 0.5132, 0.375, 0.5132, 0.375, 0.5132, 0.625, 0.5132, 0.625, 0.5263, 0.375, 0.5263, 0.375, 0.5263, 0.625, 0.5263, 0.625, 0.5395, 0.375, 0.5395, 0.375, 0.5395, 0.625, 0.5395, 0.625, 0.5526, 0.375, 0.5526, 0.375, 0.5526, 0.625, 0.5526, 0.625, 0.5658, 0.375, 0.5658, 0.375, 0.5658, 0.625, 0.5658, 0.625, 0.5789, 0.375, 0.5789, 0.375, 0.5789, 0.625, 0.5789, 0.625, 0.5921, 0.375, 0.5921, 0.375, 0.5921, 0.625, 0.5921, 0.625, 0.6053, 0.375, 0.6053, 0.375, 0.6053, 0.625, 0.6053, 0.625, 0.6184, 0.375, 0.6184, 0.375, 0.6184, 0.625, 0.6184, 0.625, 0.6316, 0.375, 0.6316, 0.375, 0.6316, 0.625, 0.6316, 0.625, 0.6447, 0.375, 0.6447, 0.375, 0.6447, 0.625, 0.6447, 0.625, 0.6579, 0.375, 0.6579, 0.375, 0.6579, 0.625, 0.6579, 0.625, 0.6711, 0.375, 0.6711, 0.375, 0.6711, 0.625, 0.6711, 0.625, 0.6842, 0.375, 0.6842, 0.375, 0.6842, 0.625, 0.6842, 0.625, 0.6974, 0.375, 0.6974, 0.375, 0.6974, 0.625, 0.6974, 0.625, 0.7105, 0.375, 0.7105, 0.375, 0.7105, 0.625, 0.7105, 0.625, 0.7237, 0.375, 0.7237, 0.375, 0.7237, 0.625, 0.7237, 0.625, 0.7368, 0.375, 0.7368, 0.125, 0.5, 0.375, 0.5, 0.375, 0.5132, 0.125, 0.5132, 0.125, 0.5132, 0.375, 0.5132, 0.375, 0.5263, 0.125, 0.5263, 0.125, 0.5263, 0.375, 0.5263, 0.375, 0.5395, 0.125, 0.5395, 0.125, 0.5395, 0.375, 0.5395, 0.375, 0.5526, 0.125, 0.5526, 0.125, 0.5526, 0.375, 0.5526, 0.375, 0.5658, 0.125, 0.5658, 0.125, 0.5658, 0.375, 0.5658, 0.375, 0.5789, 0.125, 0.5789, 0.125, 0.5789, 0.375, 0.5789, 0.375, 0.5921, 0.125, 0.5921, 0.125, 0.5921, 0.375, 0.5921, 0.375, 0.6053, 0.125, 0.6053, 0.125, 0.6053, 0.375, 0.6053, 0.375, 0.6184, 0.125, 0.6184, 0.125, 0.6184, 0.375, 0.6184, 0.375, 0.6316, 0.125, 0.6316, 0.125, 0.6316, 0.375, 0.6316, 0.375, 0.6447, 0.125, 0.6447, 0.125, 0.6447, 0.375, 0.6447, 0.375, 0.6579, 0.125, 0.6579, 0.125, 0.6579, 0.375, 0.6579, 0.375, 0.6711, 0.125, 0.6711, 0.125, 0.6711, 0.375, 0.6711, 0.375, 0.6842, 0.125, 0.6842, 0.125, 0.6842, 0.375, 0.6842, 0.375, 0.6974, 0.125, 0.6974, 0.125, 0.6974, 0.375, 0.6974, 0.375, 0.7105, 0.125, 0.7105, 0.125, 0.7105, 0.375, 0.7105, 0.375, 0.7237, 0.125, 0.7237, 0.125, 0.7237, 0.375, 0.7237, 0.375, 0.7368, 0.125, 0.7368, 0.375, 0.0, 0.625, 0.0, 0.625, 0.01316, 0.375, 0.01316, 0.375, 0.01316, 0.625, 0.01316, 0.625, 0.02632, 0.375, 0.02632, 0.375, 0.02632, 0.625, 0.02632, 0.625, 0.03947, 0.375, 0.03947, 0.375, 0.03947, 0.625, 0.03947, 0.625, 0.05263, 0.375, 0.05263, 0.375, 0.05263, 0.625, 0.05263, 0.625, 0.06579, 0.375, 0.06579, 0.375, 0.06579, 0.625, 0.06579, 0.625, 0.07895, 0.375, 0.07895, 0.375, 0.07895, 0.625, 0.07895, 0.625, 0.09211, 0.375, 0.09211, 0.375, 0.09211, 0.625, 0.09211, 0.625, 0.1053, 0.375, 0.1053, 0.375, 0.1053, 0.625, 0.1053, 0.625, 0.1184, 0.375, 0.1184, 0.375, 0.1184, 0.625, 0.1184, 0.625, 0.1316, 0.375, 0.1316, 0.375, 0.1316, 0.625, 0.1316, 0.625, 0.1447, 0.375, 0.1447, 0.375, 0.1447, 0.625, 0.1447, 0.625, 0.1579, 0.375, 0.1579, 0.375, 0.1579, 0.625, 0.1579, 0.625, 0.1711, 0.375, 0.1711, 0.375, 0.1711, 0.625, 0.1711, 0.625, 0.1842, 0.375, 0.1842, 0.375, 0.1842, 0.625, 0.1842, 0.625, 0.1974, 0.375, 0.1974, 0.375, 0.1974, 0.625, 0.1974, 0.625, 0.2105, 0.375, 0.2105, 0.375, 0.2105, 0.625, 0.2105, 0.625, 0.2237, 0.375, 0.2237, 0.375, 0.2237, 0.625, 0.2237, 0.625, 0.2368, 0.375, 0.2368, 0.625, 0.5, 0.875, 0.5, 0.875, 0.5132, 0.625, 0.5132, 0.8736, 0.5409, 0.8736, 0.5512, 0.8736, 0.5512, 0.8736, 0.5409, 0.625, 0.5263, 0.875, 0.5263, 0.875, 0.5395, 0.625, 0.5395, 0.8736, 0.6565, 0.6264, 0.6565, 0.6264, 0.6565, 0.8736, 0.6565, 0.625, 0.5526, 0.875, 0.5526, 0.875, 0.5658, 0.625, 0.5658, 0.6264, 0.5775, 0.6264, 0.5672, 0.6264, 0.5672, 0.6264, 0.5775, 0.625, 0.5789, 0.875, 0.5789, 0.875, 0.5921, 0.625, 0.5921, 0.8736, 0.5672, 0.8736, 0.5775, 0.8736, 0.5775, 0.8736, 0.5672, 0.625, 0.6053, 0.875, 0.6053, 0.875, 0.6184, 0.625, 0.6184, 0.6264, 0.6462, 0.8736, 0.6462, 0.8736, 0.6462, 0.6264, 0.6462, 0.625, 0.6316, 0.875, 0.6316, 0.875, 0.6447, 0.625, 0.6447, 0.6264, 0.5512, 0.6264, 0.5409, 0.6264, 0.5409, 0.6264, 0.5512, 0.625, 0.6579, 0.875, 0.6579, 0.875, 0.6711, 0.625, 0.6711, 0.8736, 0.5935, 0.8736, 0.6038, 0.8736, 0.6038, 0.8736, 0.5935, 0.625, 0.6842, 0.875, 0.6842, 0.875, 0.6974, 0.625, 0.6974, 0.8736, 0.6302, 0.6264, 0.6302, 0.6264, 0.6302, 0.8736, 0.6302, 0.625, 0.7105, 0.875, 0.7105, 0.875, 0.7237, 0.625, 0.7237, 0.6264, 0.5249, 0.6264, 0.5146, 0.6264, 0.5146, 0.6264, 0.5249, 0.6264, 0.5146, 0.6264, 0.5249, 0.625, 0.5263, 0.625, 0.5132, 0.6264, 0.5409, 0.6264, 0.5512, 0.625, 0.5526, 0.625, 0.5395, 0.6264, 0.5672, 0.6264, 0.5775, 0.625, 0.5789, 0.625, 0.5658, 0.6264, 0.5935, 0.6264, 0.6038, 0.625, 0.6053, 0.625, 0.5921, 0.6264, 0.6198, 0.6264, 0.6302, 0.625, 0.6316, 0.625, 0.6184, 0.6264, 0.6462, 0.6264, 0.6565, 0.625, 0.6579, 0.625, 0.6447, 0.6264, 0.6725, 0.6264, 0.6828, 0.625, 0.6842, 0.625, 0.6711, 0.6264, 0.6988, 0.6264, 0.7091, 0.625, 0.7105, 0.625, 0.6974, 0.6264, 0.7251, 0.6264, 0.7354, 0.625, 0.7368, 0.625, 0.7237, 0.8736, 0.7354, 0.8736, 0.7251, 0.875, 0.7237, 0.875, 0.7368, 0.8736, 0.7091, 0.8736, 0.6988, 0.875, 0.6974, 0.875, 0.7105, 0.8736, 0.6828, 0.8736, 0.6725, 0.875, 0.6711, 0.875, 0.6842, 0.8736, 0.6565, 0.8736, 0.6462, 0.875, 0.6447, 0.875, 0.6579, 0.8736, 0.6302, 0.8736, 0.6198, 0.875, 0.6184, 0.875, 0.6316, 0.8736, 0.6038, 0.8736, 0.5935, 0.875, 0.5921, 0.875, 0.6053, 0.8736, 0.5775, 0.8736, 0.5672, 0.875, 0.5658, 0.875, 0.5789, 0.8736, 0.5512, 0.8736, 0.5409, 0.875, 0.5395, 0.875, 0.5526, 0.8736, 0.5249, 0.8736, 0.5146, 0.875, 0.5132, 0.875, 0.5263, 0.8736, 0.5146, 0.6264, 0.5146, 0.625, 0.5132, 0.875, 0.5132, 0.6264, 0.5249, 0.8736, 0.5249, 0.875, 0.5263, 0.625, 0.5263, 0.8736, 0.5409, 0.6264, 0.5409, 0.625, 0.5395, 0.875, 0.5395, 0.6264, 0.5512, 0.8736, 0.5512, 0.875, 0.5526, 0.625, 0.5526, 0.8736, 0.5672, 0.6264, 0.5672, 0.625, 0.5658, 0.875, 0.5658, 0.6264, 0.5775, 0.8736, 0.5775, 0.875, 0.5789, 0.625, 0.5789, 0.8736, 0.5935, 0.6264, 0.5935, 0.625, 0.5921, 0.875, 0.5921, 0.6264, 0.6038, 0.8736, 0.6038, 0.875, 0.6053, 0.625, 0.6053, 0.8736, 0.6198, 0.6264, 0.6198, 0.625, 0.6184, 0.875, 0.6184, 0.6264, 0.6302, 0.8736, 0.6302, 0.875, 0.6316, 0.625, 0.6316, 0.8736, 0.6462, 0.6264, 0.6462, 0.625, 0.6447, 0.875, 0.6447, 0.6264, 0.6565, 0.8736, 0.6565, 0.875, 0.6579, 0.625, 0.6579, 0.8736, 0.6725, 0.6264, 0.6725, 0.625, 0.6711, 0.875, 0.6711, 0.6264, 0.6828, 0.8736, 0.6828, 0.875, 0.6842, 0.625, 0.6842, 0.8736, 0.6988, 0.6264, 0.6988, 0.625, 0.6974, 0.875, 0.6974, 0.6264, 0.7091, 0.8736, 0.7091, 0.875, 0.7105, 0.625, 0.7105, 0.8736, 0.7251, 0.6264, 0.7251, 0.625, 0.7237, 0.875, 0.7237, 0.6264, 0.7354, 0.8736, 0.7354, 0.875, 0.7368, 0.625, 0.7368, 0.6264, 0.5146, 0.8736, 0.5146, 0.8736, 0.5249, 0.6264, 0.5249, 0.6264, 0.5409, 0.8736, 0.5409, 0.8736, 0.5512, 0.6264, 0.5512, 0.6264, 0.5672, 0.8736, 0.5672, 0.8736, 0.5775, 0.6264, 0.5775, 0.6264, 0.5935, 0.8736, 0.5935, 0.8736, 0.6038, 0.6264, 0.6038, 0.6264, 0.6198, 0.8736, 0.6198, 0.8736, 0.6302, 0.6264, 0.6302, 0.6264, 0.6462, 0.8736, 0.6462, 0.8736, 0.6565, 0.6264, 0.6565, 0.6264, 0.6725, 0.8736, 0.6725, 0.8736, 0.6828, 0.6264, 0.6828, 0.6264, 0.6988, 0.8736, 0.6988, 0.8736, 0.7091, 0.6264, 0.7091, 0.6264, 0.7251, 0.8736, 0.7251, 0.8736, 0.7354, 0.6264, 0.7354, 0.6264, 0.6038, 0.6264, 0.5935, 0.6264, 0.5935, 0.6264, 0.6038, 0.6264, 0.6725, 0.8736, 0.6725, 0.8736, 0.6725, 0.6264, 0.6725, 0.8736, 0.5146, 0.8736, 0.5249, 0.8736, 0.5249, 0.8736, 0.5146, 0.6264, 0.6302, 0.6264, 0.6198, 0.6264, 0.6198, 0.6264, 0.6302, 0.8736, 0.6828, 0.6264, 0.6828, 0.6264, 0.6828, 0.8736, 0.6828, 0.6264, 0.5146, 0.8736, 0.5146, 0.8736, 0.5146, 0.6264, 0.5146, 0.6264, 0.6565, 0.6264, 0.6462, 0.6264, 0.6462, 0.6264, 0.6565, 0.6264, 0.6988, 0.8736, 0.6988, 0.8736, 0.6988, 0.6264, 0.6988, 0.8736, 0.5249, 0.6264, 0.5249, 0.6264, 0.5249, 0.8736, 0.5249, 0.6264, 0.6828, 0.6264, 0.6725, 0.6264, 0.6725, 0.6264, 0.6828, 0.8736, 0.7091, 0.6264, 0.7091, 0.6264, 0.7091, 0.8736, 0.7091, 0.6264, 0.5409, 0.8736, 0.5409, 0.8736, 0.5409, 0.6264, 0.5409, 0.6264, 0.7091, 0.6264, 0.6988, 0.6264, 0.6988, 0.6264, 0.7091, 0.6264, 0.7251, 0.8736, 0.7251, 0.8736, 0.7251, 0.6264, 0.7251, 0.8736, 0.5512, 0.6264, 0.5512, 0.6264, 0.5512, 0.8736, 0.5512, 0.6264, 0.7354, 0.6264, 0.7251, 0.6264, 0.7251, 0.6264, 0.7354, 0.8736, 0.7354, 0.6264, 0.7354, 0.6264, 0.7354, 0.8736, 0.7354, 0.6264, 0.5672, 0.8736, 0.5672, 0.8736, 0.5672, 0.6264, 0.5672, 0.8736, 0.7251, 0.8736, 0.7354, 0.8736, 0.7354, 0.8736, 0.7251, 0.8736, 0.5775, 0.6264, 0.5775, 0.6264, 0.5775, 0.8736, 0.5775, 0.8736, 0.6988, 0.8736, 0.7091, 0.8736, 0.7091, 0.8736, 0.6988, 0.6264, 0.5935, 0.8736, 0.5935, 0.8736, 0.5935, 0.6264, 0.5935, 0.8736, 0.6725, 0.8736, 0.6828, 0.8736, 0.6828, 0.8736, 0.6725, 0.8736, 0.6038, 0.6264, 0.6038, 0.6264, 0.6038, 0.8736, 0.6038, 0.8736, 0.6462, 0.8736, 0.6565, 0.8736, 0.6565, 0.8736, 0.6462, 0.6264, 0.6198, 0.8736, 0.6198, 0.8736, 0.6198, 0.6264, 0.6198, 0.8736, 0.6198, 0.8736, 0.6302, 0.8736, 0.6302, 0.8736, 0.6198])
me_cube_003.materials.append(mat_material)
me_cube_003.use_mirror_vertex_groups = False
me_cube_003.update()
me_cylinder = bpy.data.meshes.new('Cylinder')
me_cylinder.from_pydata([(0.0, 1.0, -1.0), (0.0, 1.0, 1.0), (0.1951, 0.9808, -1.0), (0.1951, 0.9808, 1.0), (0.3827, 0.9239, -1.0), (0.3827, 0.9239, 1.0), (0.5556, 0.8315, -1.0), (0.5556, 0.8315, 1.0), (0.7071, 0.7071, -1.0), (0.7071, 0.7071, 1.0), (0.8315, 0.5556, -1.0), (0.8315, 0.5556, 1.0), (0.9239, 0.3827, -1.0), (0.9239, 0.3827, 1.0), (0.9808, 0.1951, -1.0), (0.9808, 0.1951, 1.0), (1.0, 0.0, -1.0), (1.0, 0.0, 1.0), (0.9808, -0.1951, -1.0), (0.9808, -0.1951, 1.0), (0.9239, -0.3827, -1.0), (0.9239, -0.3827, 1.0), (0.8315, -0.5556, -1.0), (0.8315, -0.5556, 1.0), (0.7071, -0.7071, -1.0), (0.7071, -0.7071, 1.0), (0.5556, -0.8315, -1.0), (0.5556, -0.8315, 1.0), (0.3827, -0.9239, -1.0), (0.3827, -0.9239, 1.0), (0.1951, -0.9808, -1.0), (0.1951, -0.9808, 1.0), (0.0, -1.0, -1.0), (0.0, -1.0, 1.0), (-0.1951, -0.9808, -1.0), (-0.1951, -0.9808, 1.0), (-0.3827, -0.9239, -1.0), (-0.3827, -0.9239, 1.0), (-0.5556, -0.8315, -1.0), (-0.5556, -0.8315, 1.0), (-0.7071, -0.7071, -1.0), (-0.7071, -0.7071, 1.0), (-0.8315, -0.5556, -1.0), (-0.8315, -0.5556, 1.0), (-0.9239, -0.3827, -1.0), (-0.9239, -0.3827, 1.0), (-0.9808, -0.1951, -1.0), (-0.9808, -0.1951, 1.0), (-1.0, 0.0, -1.0), (-1.0, 0.0, 1.0), (-0.9808, 0.1951, -1.0), (-0.9808, 0.1951, 1.0), (-0.9239, 0.3827, -1.0), (-0.9239, 0.3827, 1.0), (-0.8315, 0.5556, -1.0), (-0.8315, 0.5556, 1.0), (-0.7071, 0.7071, -1.0), (-0.7071, 0.7071, 1.0), (-0.5556, 0.8315, -1.0), (-0.5556, 0.8315, 1.0), (-0.3827, 0.9239, -1.0), (-0.3827, 0.9239, 1.0), (-0.1951, 0.9808, -1.0), (-0.1951, 0.9808, 1.0)], [], [(0, 1, 3, 2), (2, 3, 5, 4), (4, 5, 7, 6), (6, 7, 9, 8), (8, 9, 11, 10), (10, 11, 13, 12), (12, 13, 15, 14), (14, 15, 17, 16), (16, 17, 19, 18), (18, 19, 21, 20), (20, 21, 23, 22), (22, 23, 25, 24), (24, 25, 27, 26), (26, 27, 29, 28), (28, 29, 31, 30), (30, 31, 33, 32), (32, 33, 35, 34), (34, 35, 37, 36), (36, 37, 39, 38), (38, 39, 41, 40), (40, 41, 43, 42), (42, 43, 45, 44), (44, 45, 47, 46), (46, 47, 49, 48), (48, 49, 51, 50), (50, 51, 53, 52), (52, 53, 55, 54), (54, 55, 57, 56), (56, 57, 59, 58), (58, 59, 61, 60), (3, 1, 63, 61, 59, 57, 55, 53, 51, 49, 47, 45, 43, 41, 39, 37, 35, 33, 31, 29, 27, 25, 23, 21, 19, 17, 15, 13, 11, 9, 7, 5), (60, 61, 63, 62), (62, 63, 1, 0), (0, 2, 4, 6, 8, 10, 12, 14, 16, 18, 20, 22, 24, 26, 28, 30, 32, 34, 36, 38, 40, 42, 44, 46, 48, 50, 52, 54, 56, 58, 60, 62)])
_uv = me_cylinder.uv_layers.new(name='UVMap')
_uv.uv.foreach_set('vector', [1.0, 0.5, 1.0, 1.0, 0.9688, 1.0, 0.9688, 0.5, 0.9688, 0.5, 0.9688, 1.0, 0.9375, 1.0, 0.9375, 0.5, 0.9375, 0.5, 0.9375, 1.0, 0.9062, 1.0, 0.9062, 0.5, 0.9062, 0.5, 0.9062, 1.0, 0.875, 1.0, 0.875, 0.5, 0.875, 0.5, 0.875, 1.0, 0.8438, 1.0, 0.8438, 0.5, 0.8438, 0.5, 0.8438, 1.0, 0.8125, 1.0, 0.8125, 0.5, 0.8125, 0.5, 0.8125, 1.0, 0.7812, 1.0, 0.7812, 0.5, 0.7812, 0.5, 0.7812, 1.0, 0.75, 1.0, 0.75, 0.5, 0.75, 0.5, 0.75, 1.0, 0.7188, 1.0, 0.7188, 0.5, 0.7188, 0.5, 0.7188, 1.0, 0.6875, 1.0, 0.6875, 0.5, 0.6875, 0.5, 0.6875, 1.0, 0.6562, 1.0, 0.6562, 0.5, 0.6562, 0.5, 0.6562, 1.0, 0.625, 1.0, 0.625, 0.5, 0.625, 0.5, 0.625, 1.0, 0.5938, 1.0, 0.5938, 0.5, 0.5938, 0.5, 0.5938, 1.0, 0.5625, 1.0, 0.5625, 0.5, 0.5625, 0.5, 0.5625, 1.0, 0.5312, 1.0, 0.5312, 0.5, 0.5312, 0.5, 0.5312, 1.0, 0.5, 1.0, 0.5, 0.5, 0.5, 0.5, 0.5, 1.0, 0.4688, 1.0, 0.4688, 0.5, 0.4688, 0.5, 0.4688, 1.0, 0.4375, 1.0, 0.4375, 0.5, 0.4375, 0.5, 0.4375, 1.0, 0.4062, 1.0, 0.4062, 0.5, 0.4062, 0.5, 0.4062, 1.0, 0.375, 1.0, 0.375, 0.5, 0.375, 0.5, 0.375, 1.0, 0.3438, 1.0, 0.3438, 0.5, 0.3438, 0.5, 0.3438, 1.0, 0.3125, 1.0, 0.3125, 0.5, 0.3125, 0.5, 0.3125, 1.0, 0.2812, 1.0, 0.2812, 0.5, 0.2812, 0.5, 0.2812, 1.0, 0.25, 1.0, 0.25, 0.5, 0.25, 0.5, 0.25, 1.0, 0.2188, 1.0, 0.2188, 0.5, 0.2188, 0.5, 0.2188, 1.0, 0.1875, 1.0, 0.1875, 0.5, 0.1875, 0.5, 0.1875, 1.0, 0.1562, 1.0, 0.1562, 0.5, 0.1562, 0.5, 0.1562, 1.0, 0.125, 1.0, 0.125, 0.5, 0.125, 0.5, 0.125, 1.0, 0.09375, 1.0, 0.09375, 0.5, 0.09375, 0.5, 0.09375, 1.0, 0.0625, 1.0, 0.0625, 0.5, 0.2968, 0.4854, 0.25, 0.49, 0.2032, 0.4854, 0.1582, 0.4717, 0.1167, 0.4496, 0.08029, 0.4197, 0.05045, 0.3833, 0.02827, 0.3418, 0.01461, 0.2968, 0.01, 0.25, 0.01461, 0.2032, 0.02827, 0.1582, 0.05045, 0.1167, 0.08029, 0.08029, 0.1167, 0.05045, 0.1582, 0.02827, 0.2032, 0.01461, 0.25, 0.01, 0.2968, 0.01461, 0.3418, 0.02827, 0.3833, 0.05045, 0.4197, 0.08029, 0.4496, 0.1167, 0.4717, 0.1582, 0.4854, 0.2032, 0.49, 0.25, 0.4854, 0.2968, 0.4717, 0.3418, 0.4496, 0.3833, 0.4197, 0.4197, 0.3833, 0.4496, 0.3418, 0.4717, 0.0625, 0.5, 0.0625, 1.0, 0.03125, 1.0, 0.03125, 0.5, 0.03125, 0.5, 0.03125, 1.0, 0.0, 1.0, 0.0, 0.5, 0.75, 0.49, 0.7968, 0.4854, 0.8418, 0.4717, 0.8833, 0.4496, 0.9197, 0.4197, 0.9496, 0.3833, 0.9717, 0.3418, 0.9854, 0.2968, 0.99, 0.25, 0.9854, 0.2032, 0.9717, 0.1582, 0.9496, 0.1167, 0.9197, 0.08029, 0.8833, 0.05045, 0.8418, 0.02827, 0.7968, 0.01461, 0.75, 0.01, 0.7032, 0.01461, 0.6582, 0.02827, 0.6167, 0.05045, 0.5803, 0.08029, 0.5504, 0.1167, 0.5283, 0.1582, 0.5146, 0.2032, 0.51, 0.25, 0.5146, 0.2968, 0.5283, 0.3418, 0.5504, 0.3833, 0.5803, 0.4197, 0.6167, 0.4496, 0.6582, 0.4717, 0.7032, 0.4854])
me_cylinder.update()
me_cylinder_001 = bpy.data.meshes.new('Cylinder.001')
me_cylinder_001.from_pydata([(0.0, 1.0, -1.0), (0.0, 1.0, 1.0), (0.1951, 0.9808, -1.0), (0.1951, 0.9808, 1.0), (0.3827, 0.9239, -1.0), (0.3827, 0.9239, 1.0), (0.5556, 0.8315, -1.0), (0.5556, 0.8315, 1.0), (0.7071, 0.7071, -1.0), (0.7071, 0.7071, 1.0), (0.8315, 0.5556, -1.0), (0.8315, 0.5556, 1.0), (0.9239, 0.3827, -1.0), (0.9239, 0.3827, 1.0), (0.9808, 0.1951, -1.0), (0.9808, 0.1951, 1.0), (1.0, 0.0, -1.0), (1.0, 0.0, 1.0), (0.9808, -0.1951, -1.0), (0.9808, -0.1951, 1.0), (0.9239, -0.3827, -1.0), (0.9239, -0.3827, 1.0), (0.8315, -0.5556, -1.0), (0.8315, -0.5556, 1.0), (0.7071, -0.7071, -1.0), (0.7071, -0.7071, 1.0), (0.5556, -0.8315, -1.0), (0.5556, -0.8315, 1.0), (0.3827, -0.9239, -1.0), (0.3827, -0.9239, 1.0), (0.1951, -0.9808, -1.0), (0.1951, -0.9808, 1.0), (0.0, -1.0, -1.0), (0.0, -1.0, 1.0), (-0.1951, -0.9808, -1.0), (-0.1951, -0.9808, 1.0), (-0.3827, -0.9239, -1.0), (-0.3827, -0.9239, 1.0), (-0.5556, -0.8315, -1.0), (-0.5556, -0.8315, 1.0), (-0.7071, -0.7071, -1.0), (-0.7071, -0.7071, 1.0), (-0.8315, -0.5556, -1.0), (-0.8315, -0.5556, 1.0), (-0.9239, -0.3827, -1.0), (-0.9239, -0.3827, 1.0), (-0.9808, -0.1951, -1.0), (-0.9808, -0.1951, 1.0), (-1.0, 0.0, -1.0), (-1.0, 0.0, 1.0), (-0.9808, 0.1951, -1.0), (-0.9808, 0.1951, 1.0), (-0.9239, 0.3827, -1.0), (-0.9239, 0.3827, 1.0), (-0.8315, 0.5556, -1.0), (-0.8315, 0.5556, 1.0), (-0.7071, 0.7071, -1.0), (-0.7071, 0.7071, 1.0), (-0.5556, 0.8315, -1.0), (-0.5556, 0.8315, 1.0), (-0.3827, 0.9239, -1.0), (-0.3827, 0.9239, 1.0), (-0.1951, 0.9808, -1.0), (-0.1951, 0.9808, 1.0)], [], [(0, 1, 3, 2), (2, 3, 5, 4), (4, 5, 7, 6), (6, 7, 9, 8), (8, 9, 11, 10), (10, 11, 13, 12), (12, 13, 15, 14), (14, 15, 17, 16), (16, 17, 19, 18), (18, 19, 21, 20), (20, 21, 23, 22), (22, 23, 25, 24), (24, 25, 27, 26), (26, 27, 29, 28), (28, 29, 31, 30), (30, 31, 33, 32), (32, 33, 35, 34), (34, 35, 37, 36), (36, 37, 39, 38), (38, 39, 41, 40), (40, 41, 43, 42), (42, 43, 45, 44), (44, 45, 47, 46), (46, 47, 49, 48), (48, 49, 51, 50), (50, 51, 53, 52), (52, 53, 55, 54), (54, 55, 57, 56), (56, 57, 59, 58), (58, 59, 61, 60), (3, 1, 63, 61, 59, 57, 55, 53, 51, 49, 47, 45, 43, 41, 39, 37, 35, 33, 31, 29, 27, 25, 23, 21, 19, 17, 15, 13, 11, 9, 7, 5), (60, 61, 63, 62), (62, 63, 1, 0), (0, 2, 4, 6, 8, 10, 12, 14, 16, 18, 20, 22, 24, 26, 28, 30, 32, 34, 36, 38, 40, 42, 44, 46, 48, 50, 52, 54, 56, 58, 60, 62)])
_uv = me_cylinder_001.uv_layers.new(name='UVMap')
_uv.uv.foreach_set('vector', [1.0, 0.5, 1.0, 1.0, 0.9688, 1.0, 0.9688, 0.5, 0.9688, 0.5, 0.9688, 1.0, 0.9375, 1.0, 0.9375, 0.5, 0.9375, 0.5, 0.9375, 1.0, 0.9062, 1.0, 0.9062, 0.5, 0.9062, 0.5, 0.9062, 1.0, 0.875, 1.0, 0.875, 0.5, 0.875, 0.5, 0.875, 1.0, 0.8438, 1.0, 0.8438, 0.5, 0.8438, 0.5, 0.8438, 1.0, 0.8125, 1.0, 0.8125, 0.5, 0.8125, 0.5, 0.8125, 1.0, 0.7812, 1.0, 0.7812, 0.5, 0.7812, 0.5, 0.7812, 1.0, 0.75, 1.0, 0.75, 0.5, 0.75, 0.5, 0.75, 1.0, 0.7188, 1.0, 0.7188, 0.5, 0.7188, 0.5, 0.7188, 1.0, 0.6875, 1.0, 0.6875, 0.5, 0.6875, 0.5, 0.6875, 1.0, 0.6562, 1.0, 0.6562, 0.5, 0.6562, 0.5, 0.6562, 1.0, 0.625, 1.0, 0.625, 0.5, 0.625, 0.5, 0.625, 1.0, 0.5938, 1.0, 0.5938, 0.5, 0.5938, 0.5, 0.5938, 1.0, 0.5625, 1.0, 0.5625, 0.5, 0.5625, 0.5, 0.5625, 1.0, 0.5312, 1.0, 0.5312, 0.5, 0.5312, 0.5, 0.5312, 1.0, 0.5, 1.0, 0.5, 0.5, 0.5, 0.5, 0.5, 1.0, 0.4688, 1.0, 0.4688, 0.5, 0.4688, 0.5, 0.4688, 1.0, 0.4375, 1.0, 0.4375, 0.5, 0.4375, 0.5, 0.4375, 1.0, 0.4062, 1.0, 0.4062, 0.5, 0.4062, 0.5, 0.4062, 1.0, 0.375, 1.0, 0.375, 0.5, 0.375, 0.5, 0.375, 1.0, 0.3438, 1.0, 0.3438, 0.5, 0.3438, 0.5, 0.3438, 1.0, 0.3125, 1.0, 0.3125, 0.5, 0.3125, 0.5, 0.3125, 1.0, 0.2812, 1.0, 0.2812, 0.5, 0.2812, 0.5, 0.2812, 1.0, 0.25, 1.0, 0.25, 0.5, 0.25, 0.5, 0.25, 1.0, 0.2188, 1.0, 0.2188, 0.5, 0.2188, 0.5, 0.2188, 1.0, 0.1875, 1.0, 0.1875, 0.5, 0.1875, 0.5, 0.1875, 1.0, 0.1562, 1.0, 0.1562, 0.5, 0.1562, 0.5, 0.1562, 1.0, 0.125, 1.0, 0.125, 0.5, 0.125, 0.5, 0.125, 1.0, 0.09375, 1.0, 0.09375, 0.5, 0.09375, 0.5, 0.09375, 1.0, 0.0625, 1.0, 0.0625, 0.5, 0.2968, 0.4854, 0.25, 0.49, 0.2032, 0.4854, 0.1582, 0.4717, 0.1167, 0.4496, 0.08029, 0.4197, 0.05045, 0.3833, 0.02827, 0.3418, 0.01461, 0.2968, 0.01, 0.25, 0.01461, 0.2032, 0.02827, 0.1582, 0.05045, 0.1167, 0.08029, 0.08029, 0.1167, 0.05045, 0.1582, 0.02827, 0.2032, 0.01461, 0.25, 0.01, 0.2968, 0.01461, 0.3418, 0.02827, 0.3833, 0.05045, 0.4197, 0.08029, 0.4496, 0.1167, 0.4717, 0.1582, 0.4854, 0.2032, 0.49, 0.25, 0.4854, 0.2968, 0.4717, 0.3418, 0.4496, 0.3833, 0.4197, 0.4197, 0.3833, 0.4496, 0.3418, 0.4717, 0.0625, 0.5, 0.0625, 1.0, 0.03125, 1.0, 0.03125, 0.5, 0.03125, 0.5, 0.03125, 1.0, 0.0, 1.0, 0.0, 0.5, 0.75, 0.49, 0.7968, 0.4854, 0.8418, 0.4717, 0.8833, 0.4496, 0.9197, 0.4197, 0.9496, 0.3833, 0.9717, 0.3418, 0.9854, 0.2968, 0.99, 0.25, 0.9854, 0.2032, 0.9717, 0.1582, 0.9496, 0.1167, 0.9197, 0.08029, 0.8833, 0.05045, 0.8418, 0.02827, 0.7968, 0.01461, 0.75, 0.01, 0.7032, 0.01461, 0.6582, 0.02827, 0.6167, 0.05045, 0.5803, 0.08029, 0.5504, 0.1167, 0.5283, 0.1582, 0.5146, 0.2032, 0.51, 0.25, 0.5146, 0.2968, 0.5283, 0.3418, 0.5504, 0.3833, 0.5803, 0.4197, 0.6167, 0.4496, 0.6582, 0.4717, 0.7032, 0.4854])
me_cylinder_001.update()
me_cylinder_002 = bpy.data.meshes.new('Cylinder.002')
me_cylinder_002.from_pydata([(0.0, 1.0, -1.0), (0.0, 1.0, 1.0), (0.1951, 0.9808, -1.0), (0.1951, 0.9808, 1.0), (0.3827, 0.9239, -1.0), (0.3827, 0.9239, 1.0), (0.5556, 0.8315, -1.0), (0.5556, 0.8315, 1.0), (0.7071, 0.7071, -1.0), (0.7071, 0.7071, 1.0), (0.8315, 0.5556, -1.0), (0.8315, 0.5556, 1.0), (0.9239, 0.3827, -1.0), (0.9239, 0.3827, 1.0), (0.9808, 0.1951, -1.0), (0.9808, 0.1951, 1.0), (1.0, 0.0, -1.0), (1.0, 0.0, 1.0), (0.9808, -0.1951, -1.0), (0.9808, -0.1951, 1.0), (0.9239, -0.3827, -1.0), (0.9239, -0.3827, 1.0), (0.8315, -0.5556, -1.0), (0.8315, -0.5556, 1.0), (0.7071, -0.7071, -1.0), (0.7071, -0.7071, 1.0), (0.5556, -0.8315, -1.0), (0.5556, -0.8315, 1.0), (0.3827, -0.9239, -1.0), (0.3827, -0.9239, 1.0), (0.1951, -0.9808, -1.0), (0.1951, -0.9808, 1.0), (0.0, -1.0, -1.0), (0.0, -1.0, 1.0), (-0.1951, -0.9808, -1.0), (-0.1951, -0.9808, 1.0), (-0.3827, -0.9239, -1.0), (-0.3827, -0.9239, 1.0), (-0.5556, -0.8315, -1.0), (-0.5556, -0.8315, 1.0), (-0.7071, -0.7071, -1.0), (-0.7071, -0.7071, 1.0), (-0.8315, -0.5556, -1.0), (-0.8315, -0.5556, 1.0), (-0.9239, -0.3827, -1.0), (-0.9239, -0.3827, 1.0), (-0.9808, -0.1951, -1.0), (-0.9808, -0.1951, 1.0), (-1.0, 0.0, -1.0), (-1.0, 0.0, 1.0), (-0.9808, 0.1951, -1.0), (-0.9808, 0.1951, 1.0), (-0.9239, 0.3827, -1.0), (-0.9239, 0.3827, 1.0), (-0.8315, 0.5556, -1.0), (-0.8315, 0.5556, 1.0), (-0.7071, 0.7071, -1.0), (-0.7071, 0.7071, 1.0), (-0.5556, 0.8315, -1.0), (-0.5556, 0.8315, 1.0), (-0.3827, 0.9239, -1.0), (-0.3827, 0.9239, 1.0), (-0.1951, 0.9808, -1.0), (-0.1951, 0.9808, 1.0)], [], [(0, 1, 3, 2), (2, 3, 5, 4), (4, 5, 7, 6), (6, 7, 9, 8), (8, 9, 11, 10), (10, 11, 13, 12), (12, 13, 15, 14), (14, 15, 17, 16), (16, 17, 19, 18), (18, 19, 21, 20), (20, 21, 23, 22), (22, 23, 25, 24), (24, 25, 27, 26), (26, 27, 29, 28), (28, 29, 31, 30), (30, 31, 33, 32), (32, 33, 35, 34), (34, 35, 37, 36), (36, 37, 39, 38), (38, 39, 41, 40), (40, 41, 43, 42), (42, 43, 45, 44), (44, 45, 47, 46), (46, 47, 49, 48), (48, 49, 51, 50), (50, 51, 53, 52), (52, 53, 55, 54), (54, 55, 57, 56), (56, 57, 59, 58), (58, 59, 61, 60), (3, 1, 63, 61, 59, 57, 55, 53, 51, 49, 47, 45, 43, 41, 39, 37, 35, 33, 31, 29, 27, 25, 23, 21, 19, 17, 15, 13, 11, 9, 7, 5), (60, 61, 63, 62), (62, 63, 1, 0), (0, 2, 4, 6, 8, 10, 12, 14, 16, 18, 20, 22, 24, 26, 28, 30, 32, 34, 36, 38, 40, 42, 44, 46, 48, 50, 52, 54, 56, 58, 60, 62)])
_uv = me_cylinder_002.uv_layers.new(name='UVMap')
_uv.uv.foreach_set('vector', [1.0, 0.5, 1.0, 1.0, 0.9688, 1.0, 0.9688, 0.5, 0.9688, 0.5, 0.9688, 1.0, 0.9375, 1.0, 0.9375, 0.5, 0.9375, 0.5, 0.9375, 1.0, 0.9062, 1.0, 0.9062, 0.5, 0.9062, 0.5, 0.9062, 1.0, 0.875, 1.0, 0.875, 0.5, 0.875, 0.5, 0.875, 1.0, 0.8438, 1.0, 0.8438, 0.5, 0.8438, 0.5, 0.8438, 1.0, 0.8125, 1.0, 0.8125, 0.5, 0.8125, 0.5, 0.8125, 1.0, 0.7812, 1.0, 0.7812, 0.5, 0.7812, 0.5, 0.7812, 1.0, 0.75, 1.0, 0.75, 0.5, 0.75, 0.5, 0.75, 1.0, 0.7188, 1.0, 0.7188, 0.5, 0.7188, 0.5, 0.7188, 1.0, 0.6875, 1.0, 0.6875, 0.5, 0.6875, 0.5, 0.6875, 1.0, 0.6562, 1.0, 0.6562, 0.5, 0.6562, 0.5, 0.6562, 1.0, 0.625, 1.0, 0.625, 0.5, 0.625, 0.5, 0.625, 1.0, 0.5938, 1.0, 0.5938, 0.5, 0.5938, 0.5, 0.5938, 1.0, 0.5625, 1.0, 0.5625, 0.5, 0.5625, 0.5, 0.5625, 1.0, 0.5312, 1.0, 0.5312, 0.5, 0.5312, 0.5, 0.5312, 1.0, 0.5, 1.0, 0.5, 0.5, 0.5, 0.5, 0.5, 1.0, 0.4688, 1.0, 0.4688, 0.5, 0.4688, 0.5, 0.4688, 1.0, 0.4375, 1.0, 0.4375, 0.5, 0.4375, 0.5, 0.4375, 1.0, 0.4062, 1.0, 0.4062, 0.5, 0.4062, 0.5, 0.4062, 1.0, 0.375, 1.0, 0.375, 0.5, 0.375, 0.5, 0.375, 1.0, 0.3438, 1.0, 0.3438, 0.5, 0.3438, 0.5, 0.3438, 1.0, 0.3125, 1.0, 0.3125, 0.5, 0.3125, 0.5, 0.3125, 1.0, 0.2812, 1.0, 0.2812, 0.5, 0.2812, 0.5, 0.2812, 1.0, 0.25, 1.0, 0.25, 0.5, 0.25, 0.5, 0.25, 1.0, 0.2188, 1.0, 0.2188, 0.5, 0.2188, 0.5, 0.2188, 1.0, 0.1875, 1.0, 0.1875, 0.5, 0.1875, 0.5, 0.1875, 1.0, 0.1562, 1.0, 0.1562, 0.5, 0.1562, 0.5, 0.1562, 1.0, 0.125, 1.0, 0.125, 0.5, 0.125, 0.5, 0.125, 1.0, 0.09375, 1.0, 0.09375, 0.5, 0.09375, 0.5, 0.09375, 1.0, 0.0625, 1.0, 0.0625, 0.5, 0.2968, 0.4854, 0.25, 0.49, 0.2032, 0.4854, 0.1582, 0.4717, 0.1167, 0.4496, 0.08029, 0.4197, 0.05045, 0.3833, 0.02827, 0.3418, 0.01461, 0.2968, 0.01, 0.25, 0.01461, 0.2032, 0.02827, 0.1582, 0.05045, 0.1167, 0.08029, 0.08029, 0.1167, 0.05045, 0.1582, 0.02827, 0.2032, 0.01461, 0.25, 0.01, 0.2968, 0.01461, 0.3418, 0.02827, 0.3833, 0.05045, 0.4197, 0.08029, 0.4496, 0.1167, 0.4717, 0.1582, 0.4854, 0.2032, 0.49, 0.25, 0.4854, 0.2968, 0.4717, 0.3418, 0.4496, 0.3833, 0.4197, 0.4197, 0.3833, 0.4496, 0.3418, 0.4717, 0.0625, 0.5, 0.0625, 1.0, 0.03125, 1.0, 0.03125, 0.5, 0.03125, 0.5, 0.03125, 1.0, 0.0, 1.0, 0.0, 0.5, 0.75, 0.49, 0.7968, 0.4854, 0.8418, 0.4717, 0.8833, 0.4496, 0.9197, 0.4197, 0.9496, 0.3833, 0.9717, 0.3418, 0.9854, 0.2968, 0.99, 0.25, 0.9854, 0.2032, 0.9717, 0.1582, 0.9496, 0.1167, 0.9197, 0.08029, 0.8833, 0.05045, 0.8418, 0.02827, 0.7968, 0.01461, 0.75, 0.01, 0.7032, 0.01461, 0.6582, 0.02827, 0.6167, 0.05045, 0.5803, 0.08029, 0.5504, 0.1167, 0.5283, 0.1582, 0.5146, 0.2032, 0.51, 0.25, 0.5146, 0.2968, 0.5283, 0.3418, 0.5504, 0.3833, 0.5803, 0.4197, 0.6167, 0.4496, 0.6582, 0.4717, 0.7032, 0.4854])
me_cylinder_002.update()

# ---- objects
ob_cube = bpy.data.objects.new('Cube', me_cube)
ob_light = bpy.data.objects.new('Light', light_light)
ob_camera = bpy.data.objects.new('Camera', cam_camera)
ob_cube_001 = bpy.data.objects.new('Cube.001', me_cube_002)
ob_cube_002 = bpy.data.objects.new('Cube.002', me_cube_003)
ob_cylinder = bpy.data.objects.new('Cylinder', me_cylinder)
ob_cylinder_001 = bpy.data.objects.new('Cylinder.001', me_cylinder_001)
ob_cylinder_002 = bpy.data.objects.new('Cylinder.002', me_cylinder_002)

# ---- transforms, parenting, visibility, modifiers, constraints
ob_cube.location = (0.0, 0.0, 0.0)
ob_cube.scale = (4.0, 15.0, 0.5)
ob_cube.lock_rotations_4d = False
ob_cube.empty_display_type = 'ARROWS'
ob_cube.lineart.crease_threshold = 0.0
ob_light.location = (4.076, 1.005, 5.904)
ob_light.rotation_euler = (0.6503, 0.05522, 1.866)
ob_light.lock_rotations_4d = False
ob_light.empty_display_type = 'ARROWS'
ob_light.color = (0.0, 0.0, 0.0, 0.0)
ob_light.lineart.crease_threshold = 0.0
ob_camera.location = (7.359, -6.926, 4.958)
ob_camera.rotation_euler = (1.109, 0.0, 0.8149)
ob_camera.lock_rotations_4d = False
ob_camera.empty_display_type = 'ARROWS'
ob_camera.color = (0.0, 0.0, 0.0, 0.0)
ob_camera.display_type = 'WIRE'
ob_camera.lineart.crease_threshold = 0.0
ob_cube_001.location = (-2.977, -0.03215, 9.522)
ob_cube_001.scale = (1.0, 15.0, 9.0)
ob_cube_002.location = (11.6, 14.86, -2.08)
ob_cube_002.scale = (4.0, 15.0, 0.5)
ob_cube_002.lock_rotations_4d = False
ob_cube_002.empty_display_type = 'ARROWS'
ob_cube_002.lineart.crease_threshold = 0.0
ob_cylinder.location = (2.411, -9.538, 12.89)
ob_cylinder.rotation_euler = (1.571, 0.0, 0.0)
ob_cylinder.scale = (0.25, 0.25, 2.502)
ob_cylinder_001.location = (2.411, 9.444, 12.89)
ob_cylinder_001.rotation_euler = (1.571, 0.0, 0.0)
ob_cylinder_001.scale = (0.25, 0.25, 2.502)
ob_cylinder_002.location = (2.411, -0.06223, 12.89)
ob_cylinder_002.rotation_euler = (1.571, 0.0, 0.0)
ob_cylinder_002.scale = (0.25, 0.25, 5.657)

# ---- collection membership
col_collection.objects.link(ob_cube)
col_collection.objects.link(ob_light)
col_collection.objects.link(ob_camera)
col_collection.objects.link(ob_cube_001)
col_collection.objects.link(ob_cube_002)
col_collection.objects.link(ob_cylinder)
col_collection.objects.link(ob_cylinder_001)
col_collection.objects.link(ob_cylinder_002)

# ---- scene / render settings (as saved in the file)
scene.camera = ob_camera
scene.frame_start = 1; scene.frame_end = 250; scene.frame_set(1)
scene.render.engine = 'BLENDER_EEVEE_NEXT'
scene.cycles.sampling_pattern = 'TABULATED_SOBOL'
scene.cycles.use_light_tree = False
scene.view_settings.view_transform = 'Filmic'
bpy.context.view_layer.update()
